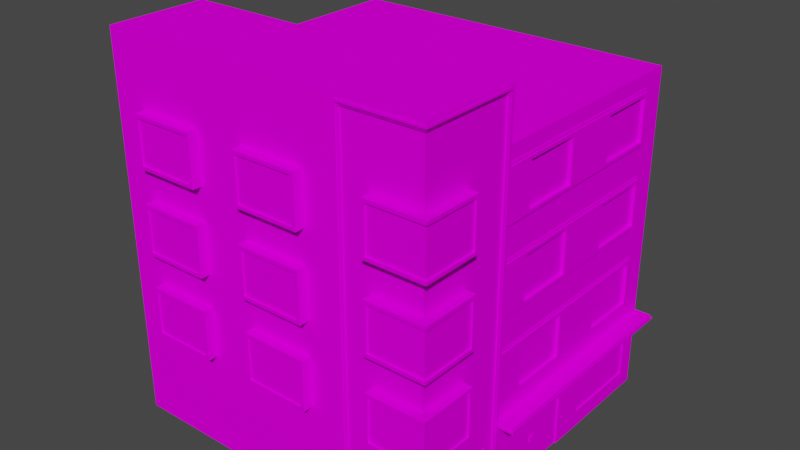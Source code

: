 # Source: house5_2.blend  (saved by Blender 2.92.15; exported with 4.5.12 LTS)
import bpy
from mathutils import Matrix  # noqa: F401  (used for matrix-valued properties, if any)

bpy.ops.wm.read_factory_settings(use_empty=True)
scene = bpy.context.scene
scene.name = 'Scene'

# ---- collections
col_collection = bpy.data.collections.new('Collection'); scene.collection.children.link(col_collection)

# ---- images (referenced by path relative to the original .blend; pixels are not part of the script)
import os
ASSET_DIR = os.environ.get("B2B_ASSET_DIR", "")  # directory of the original .blend (textures are referenced by path, not embedded)
HERE = os.path.dirname(os.path.abspath(__file__))  # packed textures are extracted next to this script under _unpacked/

def load_image(name, relpath, width, height, colorspace="sRGB"):
    """Load a texture the original file referenced (path relative to the .blend, or extracted next to this script)."""
    p = next((c for c in (os.path.join(HERE, relpath), os.path.join(ASSET_DIR, relpath)) if relpath and os.path.exists(c)), "")
    if p:
        img = bpy.data.images.load(p, check_existing=True)
        img.name = name
    else:  # same state as the original file: an image datablock whose file is absent (Cycles renders it pink)
        img = bpy.data.images.new(name, width, height)
        img.source = "FILE"
        img.filepath = "//" + (relpath or name)
    img.colorspace_settings.name = colorspace
    return img
img_miamiatlas_png_001 = load_image('MiamiAtlas.png.001', 'MiamiAtlas.png', 1024, 1024, 'sRGB')

# ---- materials (node trees are filled in below, after node groups)
mat_house5 = bpy.data.materials.new('house5')
mat_house5.alpha_threshold = 0.0
mat_house5.use_backface_culling = True
mat_house5.use_transparent_shadow = False
mat_house5.line_color = (0.0, 0.0, 0.0, 1.0)

# ---- material node trees
mat_house5.use_nodes = True; mat_house5.node_tree.nodes.clear()
_N = mat_house5.node_tree.nodes; _L = mat_house5.node_tree.links
n0 = _N.new('ShaderNodeOutputMaterial'); n0.name = 'Material Output'; n0.location = (300, 300)
n1 = _N.new('ShaderNodeBsdfPrincipled'); n1.name = 'Principled BSDF'; n1.location = (10, 300)
n1.distribution = 'GGX'
n1.subsurface_method = 'BURLEY'
n1.inputs[2].default_value = 0.4
n1.inputs[3].default_value = 1.45
n1.inputs[13].default_value = 0.0
n1.inputs[27].default_value = (0.0, 0.0, 0.0, 1.0)
n1.inputs[28].default_value = 1.0
n2 = _N.new('ShaderNodeTexImage'); n2.name = 'Image Texture'; n2.location = (-352, 177)
n2.image = img_miamiatlas_png_001
_L.new(n1.outputs[0], n0.inputs[0])
_L.new(n2.outputs[0], n1.inputs[0])
n0.is_active_output = True

# ---- world
world_world = bpy.data.worlds.new('World'); scene.world = world_world
world_world.use_nodes = True; world_world.node_tree.nodes.clear()
_N = world_world.node_tree.nodes; _L = world_world.node_tree.links
n0 = _N.new('ShaderNodeOutputWorld'); n0.name = 'World Output'; n0.location = (300, 300)
n1 = _N.new('ShaderNodeBackground'); n1.name = 'Background'; n1.location = (10, 300)
n1.inputs[0].default_value = (0.05088, 0.05088, 0.05088, 1.0)
_L.new(n1.outputs[0], n0.inputs[0])
n0.is_active_output = True
world_world.color = (0.05088, 0.05088, 0.05088)
world_world.use_sun_shadow = False
world_world.sun_shadow_jitter_overblur = 0.0

# ---- meshes
me_cube = bpy.data.meshes.new('Cube')
me_cube.from_pydata([(0.05, 3.15, 9.4), (-4.371e-08, 0.5, 9.8), (-1.748e-07, 2.0, 0.8), (-3.509e-15, 7.511e-08, 0.8), (10.0, 2.5, 10.3), (10.0, 2.225e-06, 10.3), (10.0, 2.5, 0.3), (10.0, 9.136e-07, 0.3), (-4.371e-07, 5.0, 0.3), (0.05, 4.35, 9.4), (10.0, 5.0, 10.3), (10.0, 1.307e-06, 3.3), (0.05, 3.15, 4.2), (10.0, 2.5, 3.3), (-1.879e-14, 3.374e-07, 2.8), (0.05, 4.35, 4.2), (10.0, 5.0, 3.3), (10.0, 2.5, 6.8), (-4.554e-14, 7.963e-07, 6.3), (10.0, 5.0, 6.8), (10.0, 1.766e-06, 6.8), (0.05, 3.15, 5.9), (0.05, 4.35, 5.9), (2.5, 1.569e-06, 10.3), (5.0, 1.788e-06, 10.3), (7.5, 2.006e-06, 10.3), (2.5, 2.5, 0.3), (5.0, 2.5, 0.3), (7.5, 2.5, 0.3), (7.5, 6.95e-07, 0.3), (5.0, 4.765e-07, 0.3), (2.5, 2.579e-07, 0.3), (7.5, 2.5, 10.3), (5.0, 2.5, 10.3), (2.5, 2.5, 10.3), (7.5, 5.0, 10.3), (-3.251e-07, 4.4, 0.3), (-2.114e-07, 3.1, 0.3), (-2.027e-07, 3.0, 1.8), (-3.338e-07, 4.5, 1.8), (-3.251e-07, 4.4, 1.7), (-2.114e-07, 3.1, 1.7), (5.0, 11.5, 3.3), (-1.005e-06, 11.5, 3.3), (2.5, 11.5, 3.3), (0.05, 3.15, 7.7), (-1.748e-07, 2.0, 2.8), (0.05, 4.35, 7.7), (-0.5, 2.5, 3.3), (-4.371e-07, 5.0, 10.3), (-1.748e-07, 2.0, 9.8), (-1.748e-07, 2.0, 6.3), (-4.371e-07, 5.0, 6.8), (-2.186e-07, 2.5, 0.3), (-2.293e-15, 3.934e-08, 0.3), (-1.748e-07, 2.0, 3.8), (-2.644e-14, 4.685e-07, 3.8), (-1.748e-07, 2.0, 7.3), (-2.186e-07, 2.5, 3.3), (-4.371e-08, 0.5, 7.3), (-2.522e-14, 4.327e-07, 3.3), (-7.872e-14, 1.351e-06, 10.3), (-5.197e-14, 8.917e-07, 6.8), (-0.05, 3.1, 5.95), (-0.05, 3.1, 4.15), (-0.05, 4.4, 5.95), (-0.05, 4.4, 4.15), (-0.05, 4.4, 9.45), (-0.05, 3.1, 9.45), (-0.05, 3.1, 7.65), (-0.05, 4.4, 7.65), (-0.05, 4.5, 5.95), (-0.05, 4.5, 4.15), (-0.05, 4.5, 9.55), (-0.05, 4.5, 7.65), (-0.05, 3.0, 5.95), (-0.05, 3.0, 4.15), (-0.05, 3.0, 9.55), (-0.05, 3.0, 7.65), (-0.05, 3.1, 3.3), (-0.05, 4.4, 3.3), (-0.05, 4.5, 3.3), (-0.05, 3.0, 3.3), (-2.114e-07, 3.1, 5.95), (-2.114e-07, 3.1, 4.15), (-3.251e-07, 4.4, 5.95), (-3.251e-07, 4.4, 4.15), (-3.251e-07, 4.4, 9.45), (-2.114e-07, 3.1, 9.45), (-2.114e-07, 3.1, 7.65), (-3.251e-07, 4.4, 7.65), (-3.338e-07, 4.5, 5.95), (-3.338e-07, 4.5, 4.15), (-3.338e-07, 4.5, 9.55), (-3.338e-07, 4.5, 7.65), (-2.027e-07, 3.0, 5.95), (-2.027e-07, 3.0, 4.15), (-2.027e-07, 3.0, 9.55), (-2.027e-07, 3.0, 7.65), (-3.338e-07, 4.5, 3.3), (-2.027e-07, 3.0, 3.3), (0.05, 1.95, 9.75), (0.05, 0.55, 9.75), (0.05, 0.55, 7.35), (0.05, 1.95, 7.35), (-3.338e-07, 4.5, 0.3), (-2.027e-07, 3.0, 0.3), (-0.3, 4.4, -5.77e-07), (-0.3, 3.1, -4.065e-07), (-0.3, 3.0, 1.8), (-0.3, 4.5, 1.8), (-0.3, 4.4, 1.7), (-0.3, 3.1, 1.7), (-0.3, 4.5, -5.901e-07), (-0.3, 3.0, -3.934e-07), (1.4, 4.4, 0.3), (1.4, 3.1, 0.3), (1.5, 4.5, 0.3), (1.5, 3.0, 0.3), (1.4, 4.4, -5.77e-07), (1.4, 3.1, -4.065e-07), (1.5, 4.5, -5.901e-07), (1.5, 3.0, -3.934e-07), (-0.25, 4.4, 0.05), (-0.25, 3.1, 0.05), (-0.25, 4.4, 1.7), (-0.25, 3.1, 1.7), (1.4, 4.4, 0.05), (1.4, 3.1, 0.05), (-0.5, 2.5, 10.3), (-0.5, 2.5, 6.8), (-0.05, 2.5, 3.3), (-0.05, 4.284e-07, 3.3), (-0.05, 2.5, 3.1), (-0.05, 4.021e-07, 3.1), (-3.775e-07, 5.0, 3.1), (-1.59e-07, 2.5, 3.1), (5.96e-08, 4.065e-07, 3.1), (-2.186e-07, 2.5, 6.8), (-2.186e-07, 2.5, 10.3), (2.5, 2.5, 0.25), (2.5, 2.513e-07, 0.25), (2.3, 2.5, 0.25), (2.3, 2.339e-07, 0.25), (2.3, 5.0, 0.25), (2.3, 2.5, 0.3), (2.3, 2.404e-07, 0.3), (2.3, 5.0, 0.3), (-0.5, 2.3, 3.3), (-0.5, 2.3, 10.3), (-0.5, 2.3, 6.8), (-2.011e-07, 2.3, 3.3), (-2.011e-07, 2.3, 10.3), (-2.011e-07, 2.3, 6.8), (7.095, 4.4, 0.3), (7.095, 3.1, 0.3), (6.995, 4.5, 0.3), (6.995, 3.0, 0.3), (7.095, 4.4, -5.77e-07), (7.095, 3.1, -4.065e-07), (6.995, 4.5, -5.901e-07), (6.995, 3.0, -3.934e-07), (8.9, 4.4, 0.3), (8.9, 3.1, 0.3), (9.0, 4.5, 0.3), (9.0, 3.0, 0.3), (8.9, 4.4, -5.77e-07), (8.9, 3.1, -4.065e-07), (9.0, 4.5, -5.901e-07), (9.0, 3.0, -3.934e-07), (7.095, 4.4, 0.05), (7.095, 3.1, 0.05), (8.9, 4.4, 0.05), (8.9, 3.1, 0.05), (3.595, 4.4, 0.3), (3.595, 3.1, 0.3), (3.495, 4.5, 0.3), (3.495, 3.0, 0.3), (3.595, 4.4, -5.77e-07), (3.595, 3.1, -4.065e-07), (3.495, 4.5, -5.901e-07), (3.495, 3.0, -3.934e-07), (5.4, 4.4, 0.3), (5.4, 3.1, 0.3), (5.5, 4.5, 0.3), (5.5, 3.0, 0.3), (5.4, 4.4, -5.77e-07), (5.4, 3.1, -4.065e-07), (5.5, 4.5, -5.901e-07), (5.5, 3.0, -3.934e-07), (3.595, 4.4, 0.05), (3.595, 3.1, 0.05), (5.4, 4.4, 0.05), (5.4, 3.1, 0.05), (7.5, 11.5, 3.3), (0.05, 8.007e-07, 6.3), (0.05, 4.729e-07, 3.8), (0.05, 2.0, 3.8), (0.05, 2.0, 6.3), (0.05, 3.417e-07, 2.8), (0.05, 2.0, 2.8), (0.05, 7.948e-08, 0.8), (0.05, 2.0, 0.8), (0.05, 2.106e-07, 1.8), (0.05, 2.0, 1.8), (0.05, 6.368e-07, 5.05), (0.05, 2.0, 5.05), (0.05, 2.0, 7.3), (0.05, 0.5, 7.3), (0.05, 2.0, 9.8), (0.05, 0.5, 9.8), (0.05, 3.1, 5.95), (0.05, 3.1, 4.15), (0.05, 4.4, 5.95), (0.05, 4.4, 4.15), (0.05, 4.4, 9.45), (0.05, 3.1, 9.45), (0.05, 3.1, 7.65), (0.05, 4.4, 7.65), (0.05, 1.95, 2.75), (0.05, 1.95, 1.9), (0.05, 0.05, 2.75), (0.05, 0.05, 1.9), (0.05, 1.95, 6.25), (0.05, 0.05, 6.25), (0.05, 0.05, 5.15), (0.05, 0.05, 3.85), (0.05, 1.95, 3.85), (0.05, 1.95, 5.15), (0.05, 0.05, 0.85), (0.05, 1.95, 0.85), (0.05, 1.95, 1.7), (0.05, 0.05, 1.7), (0.05, 1.95, 4.95), (0.05, 0.05, 4.95), (0.05, 5.65, 9.4), (10.0, 5.0, 0.3), (-6.557e-07, 7.5, 0.3), (0.05, 6.85, 9.4), (0.05, 5.65, 4.2), (0.05, 6.85, 4.2), (10.0, 7.5, 3.3), (10.0, 7.5, 6.8), (0.05, 5.65, 5.9), (0.05, 6.85, 5.9), (2.5, 5.0, 0.3), (5.0, 5.0, 0.3), (7.5, 5.0, 0.3), (5.0, 5.0, 10.3), (2.5, 5.0, 10.3), (7.5, 7.5, 10.3), (5.0, 11.5, 0.3), (2.5, 11.5, 0.3), (-5.436e-07, 6.9, 0.3), (-4.3e-07, 5.6, 0.3), (-4.212e-07, 5.5, 1.8), (-5.524e-07, 7.0, 1.8), (-5.436e-07, 6.9, 1.7), (-4.3e-07, 5.6, 1.7), (-1.005e-06, 11.5, 0.3), (10.0, 11.5, 3.3), (10.0, 11.5, 0.3), (0.05, 5.65, 7.7), (0.05, 6.85, 7.7), (-4.371e-07, 5.0, 3.3), (-0.05, 5.6, 5.95), (-0.05, 5.6, 4.15), (-0.05, 6.9, 5.95), (-0.05, 6.9, 4.15), (-0.05, 6.9, 9.45), (-0.05, 5.6, 9.45), (-0.05, 5.6, 7.65), (-0.05, 6.9, 7.65), (-0.05, 7.0, 5.95), (-0.05, 7.0, 4.15), (-0.05, 7.0, 9.55), (-0.05, 7.0, 7.65), (-0.05, 5.5, 5.95), (-0.05, 5.5, 4.15), (-0.05, 5.5, 9.55), (-0.05, 5.5, 7.65), (-0.05, 5.6, 3.3), (-0.05, 6.9, 3.3), (-0.05, 7.0, 3.3), (-0.05, 5.5, 3.3), (-4.3e-07, 5.6, 5.95), (-4.3e-07, 5.6, 4.15), (-5.436e-07, 6.9, 5.95), (-5.436e-07, 6.9, 4.15), (-5.436e-07, 6.9, 9.45), (-4.3e-07, 5.6, 9.45), (-4.3e-07, 5.6, 7.65), (-5.436e-07, 6.9, 7.65), (-5.524e-07, 7.0, 5.95), (-5.524e-07, 7.0, 4.15), (-5.524e-07, 7.0, 9.55), (-5.524e-07, 7.0, 7.65), (-4.212e-07, 5.5, 5.95), (-4.212e-07, 5.5, 4.15), (-4.212e-07, 5.5, 9.55), (-4.212e-07, 5.5, 7.65), (-5.524e-07, 7.0, 3.3), (-4.212e-07, 5.5, 3.3), (-5.524e-07, 7.0, 0.3), (-4.212e-07, 5.5, 0.3), (-0.3, 6.9, -9.048e-07), (-0.3, 5.6, -7.344e-07), (-0.3, 5.5, 1.8), (-0.3, 7.0, 1.8), (-0.3, 6.9, 1.7), (-0.3, 5.6, 1.7), (-0.3, 7.0, -9.179e-07), (-0.3, 5.5, -7.212e-07), (1.4, 6.9, 0.3), (1.4, 5.6, 0.3), (1.5, 7.0, 0.3), (1.5, 5.5, 0.3), (1.4, 6.9, -9.048e-07), (1.4, 5.6, -7.344e-07), (1.5, 7.0, -9.179e-07), (1.5, 5.5, -7.212e-07), (-0.25, 6.9, 0.05), (-0.25, 5.6, 0.05), (-0.25, 6.9, 1.7), (-0.25, 5.6, 1.7), (1.4, 6.9, 0.05), (1.4, 5.6, 0.05), (-0.05, 5.0, 3.3), (-0.05, 5.0, 3.1), (-5.961e-07, 7.5, 3.1), (2.5, 5.0, 0.25), (2.5, 7.5, 0.25), (2.3, 7.5, 0.3), (7.095, 6.9, 0.3), (7.095, 5.6, 0.3), (6.995, 7.0, 0.3), (6.995, 5.5, 0.3), (7.095, 6.9, -9.048e-07), (7.095, 5.6, -7.344e-07), (6.995, 7.0, -9.179e-07), (6.995, 5.5, -7.212e-07), (8.9, 6.9, 0.3), (8.9, 5.6, 0.3), (9.0, 7.0, 0.3), (9.0, 5.5, 0.3), (8.9, 6.9, -9.048e-07), (8.9, 5.6, -7.344e-07), (9.0, 7.0, -9.179e-07), (9.0, 5.5, -7.212e-07), (7.095, 6.9, 0.05), (7.095, 5.6, 0.05), (8.9, 6.9, 0.05), (8.9, 5.6, 0.05), (3.595, 6.9, 0.3), (3.595, 5.6, 0.3), (3.495, 7.0, 0.3), (3.495, 5.5, 0.3), (3.595, 6.9, -9.048e-07), (3.595, 5.6, -7.344e-07), (3.495, 7.0, -9.179e-07), (3.495, 5.5, -7.212e-07), (5.4, 6.9, 0.3), (5.4, 5.6, 0.3), (5.5, 7.0, 0.3), (5.5, 5.5, 0.3), (5.4, 6.9, -9.048e-07), (5.4, 5.6, -7.344e-07), (5.5, 7.0, -9.179e-07), (5.5, 5.5, -7.212e-07), (3.595, 6.9, 0.05), (3.595, 5.6, 0.05), (5.4, 6.9, 0.05), (5.4, 5.6, 0.05), (7.5, 11.5, 0.3), (0.05, 5.6, 5.95), (0.05, 5.6, 4.15), (0.05, 6.9, 5.95), (0.05, 6.9, 4.15), (0.05, 6.9, 9.45), (0.05, 5.6, 9.45), (0.05, 5.6, 7.65), (0.05, 6.9, 7.65), (0.05, 8.15, 9.4), (10.0, 7.5, 10.3), (10.0, 7.5, 0.3), (-8.742e-07, 10.0, 0.3), (10.0, 10.0, 0.3), (0.05, 9.35, 9.4), (10.0, 10.0, 10.3), (0.05, 8.15, 4.2), (0.05, 9.35, 4.2), (10.0, 10.0, 3.3), (10.0, 10.0, 6.8), (0.05, 8.15, 5.9), (0.05, 9.35, 5.9), (2.5, 7.5, 0.3), (5.0, 7.5, 0.3), (7.5, 7.5, 0.3), (5.0, 7.5, 10.3), (2.5, 7.5, 10.3), (2.5, 10.0, 0.3), (5.0, 10.0, 0.3), (7.5, 10.0, 0.3), (7.5, 10.0, 10.3), (5.0, 10.0, 10.3), (7.5, 10.0, 3.3), (2.5, 10.0, 3.3), (-7.622e-07, 9.4, 0.3), (-6.485e-07, 8.1, 0.3), (-6.398e-07, 8.0, 1.8), (-7.709e-07, 9.5, 1.8), (-7.622e-07, 9.4, 1.7), (-6.485e-07, 8.1, 1.7), (7.5, 10.0, 6.8), (5.0, 10.0, 6.8), (2.5, 10.0, 6.8), (0.05, 8.15, 7.7), (0.05, 9.35, 7.7), (-8.742e-07, 10.0, 10.3), (-8.742e-07, 10.0, 6.8), (-6.557e-07, 7.5, 3.3), (-0.05, 8.1, 5.95), (-0.05, 8.1, 4.15), (-0.05, 9.4, 5.95), (-0.05, 9.4, 4.15), (-0.05, 9.4, 9.45), (-0.05, 8.1, 9.45), (-0.05, 8.1, 7.65), (-0.05, 9.4, 7.65), (-0.05, 9.5, 5.95), (-0.05, 9.5, 4.15), (-0.05, 9.5, 9.55), (-0.05, 9.5, 7.65), (-0.05, 8.0, 5.95), (-0.05, 8.0, 4.15), (-0.05, 8.0, 9.55), (-0.05, 8.0, 7.65), (-0.05, 8.1, 3.3), (-0.05, 9.4, 3.3), (-0.05, 9.5, 3.3), (-0.05, 8.0, 3.3), (-6.485e-07, 8.1, 5.95), (-6.485e-07, 8.1, 4.15), (-7.622e-07, 9.4, 5.95), (-7.622e-07, 9.4, 4.15), (-7.622e-07, 9.4, 9.45), (-6.485e-07, 8.1, 9.45), (-6.485e-07, 8.1, 7.65), (-7.622e-07, 9.4, 7.65), (-7.709e-07, 9.5, 5.95), (-7.709e-07, 9.5, 4.15), (-7.709e-07, 9.5, 9.55), (-7.709e-07, 9.5, 7.65), (-6.398e-07, 8.0, 5.95), (-6.398e-07, 8.0, 4.15), (-6.398e-07, 8.0, 9.55), (-6.398e-07, 8.0, 7.65), (-7.709e-07, 9.5, 3.3), (-6.398e-07, 8.0, 3.3), (-7.709e-07, 9.5, 0.3), (-6.398e-07, 8.0, 0.3), (-0.3, 9.4, -1.233e-06), (-0.3, 8.1, -1.062e-06), (-0.3, 8.0, 1.8), (-0.3, 9.5, 1.8), (-0.3, 9.4, 1.7), (-0.3, 8.1, 1.7), (-0.3, 9.5, -1.246e-06), (-0.3, 8.0, -1.049e-06), (1.4, 9.4, 0.3), (1.4, 8.1, 0.3), (1.5, 9.5, 0.3), (1.5, 8.0, 0.3), (1.4, 9.4, -1.233e-06), (1.4, 8.1, -1.062e-06), (1.5, 9.5, -1.246e-06), (1.5, 8.0, -1.049e-06), (-0.25, 9.4, 0.05), (-0.25, 8.1, 0.05), (-0.25, 9.4, 1.7), (-0.25, 8.1, 1.7), (1.4, 9.4, 0.05), (1.4, 8.1, 0.05), (-8.742e-07, 10.0, 3.3), (-0.05, 10.0, 3.3), (-0.05, 7.5, 3.3), (-0.05, 10.0, 3.1), (-0.05, 7.5, 3.1), (-8.146e-07, 10.0, 3.1), (-6.557e-07, 7.5, 6.8), (-6.557e-07, 7.5, 10.3), (2.5, 10.0, 0.25), (2.3, 7.5, 0.25), (2.3, 10.0, 0.25), (2.3, 10.0, 0.3), (7.095, 9.4, 0.3), (7.095, 8.1, 0.3), (6.995, 9.5, 0.3), (6.995, 8.0, 0.3), (7.095, 9.4, -1.233e-06), (7.095, 8.1, -1.062e-06), (6.995, 9.5, -1.246e-06), (6.995, 8.0, -1.049e-06), (8.9, 9.4, 0.3), (8.9, 8.1, 0.3), (9.0, 9.5, 0.3), (9.0, 8.0, 0.3), (8.9, 9.4, -1.233e-06), (8.9, 8.1, -1.062e-06), (9.0, 9.5, -1.246e-06), (9.0, 8.0, -1.049e-06), (7.095, 9.4, 0.05), (7.095, 8.1, 0.05), (8.9, 9.4, 0.05), (8.9, 8.1, 0.05), (3.595, 9.4, 0.3), (3.595, 8.1, 0.3), (3.495, 9.5, 0.3), (3.495, 8.0, 0.3), (3.595, 9.4, -1.233e-06), (3.595, 8.1, -1.062e-06), (3.495, 9.5, -1.246e-06), (3.495, 8.0, -1.049e-06), (5.4, 9.4, 0.3), (5.4, 8.1, 0.3), (5.5, 9.5, 0.3), (5.5, 8.0, 0.3), (5.4, 9.4, -1.233e-06), (5.4, 8.1, -1.062e-06), (5.5, 9.5, -1.246e-06), (5.5, 8.0, -1.049e-06), (3.595, 9.4, 0.05), (3.595, 8.1, 0.05), (5.4, 9.4, 0.05), (5.4, 8.1, 0.05), (2.5, 10.0, 10.3), (5.0, 10.0, 3.3), (0.05, 8.1, 5.95), (0.05, 8.1, 4.15), (0.05, 9.4, 5.95), (0.05, 9.4, 4.15), (0.05, 9.4, 9.45), (0.05, 8.1, 9.45), (0.05, 8.1, 7.65), (0.05, 9.4, 7.65), (-0.05, 11.5, 3.3), (-0.05, 11.5, 0.25), (2.5, 11.5, 0.25), (-0.05, 11.3, 3.1), (-0.05, 11.3, 0.25), (2.3, 11.3, 0.25), (-9.283e-07, 11.3, 3.1), (-9.283e-07, 11.3, 0.3), (2.3, 11.3, 0.3), (-9.879e-07, 11.3, 0.3), (0.05, 0.8, 4.96), (0.05, 1.0, 4.96), (0.05, 0.8, 5.04), (0.05, 1.0, 5.04), (0.02, 0.8, 4.96), (0.02, 1.0, 4.96), (0.02, 0.8, 5.04), (0.02, 1.0, 5.04), (0.04, 0.8, 5.06), (0.04, 1.0, 5.06), (0.04, 0.8, 5.14), (0.04, 1.0, 5.14), (0.01, 0.8, 5.06), (0.01, 1.0, 5.06), (0.01, 0.8, 5.14), (0.01, 1.0, 5.14), (0.05, 0.8, 1.71), (0.05, 1.0, 1.71), (0.05, 0.8, 1.79), (0.05, 1.0, 1.79), (0.02, 0.8, 1.71), (0.02, 1.0, 1.71), (0.02, 0.8, 1.79), (0.02, 1.0, 1.79), (0.04, 0.8, 1.81), (0.04, 1.0, 1.81), (0.04, 0.8, 1.89), (0.04, 1.0, 1.89), (0.01, 0.8, 1.81), (0.01, 1.0, 1.81), (0.01, 0.8, 1.89), (0.01, 1.0, 1.89), (-0.55, 2.43, 3.25), (-2.086e-07, 2.43, 3.25), (-0.55, 2.43, 10.35), (-0.55, 2.43, 6.8), (-2.086e-07, 2.43, 10.35), (-0.55, 2.37, 3.25), (-0.55, 2.37, 10.35), (-0.55, 2.37, 6.8), (-2.086e-07, 2.37, 3.25), (-2.086e-07, 2.37, 10.35), (-0.1, 2.5, 3.23), (-0.1, 4.768e-07, 3.23), (-0.1, 2.5, 3.17), (-0.1, 4.768e-07, 3.17), (2.43, 2.5, 0.2), (2.43, 4.768e-07, 0.2), (2.37, 2.5, 0.2), (2.37, 0.0, 0.2), (2.37, 5.0, 0.2), (-0.1, 5.0, 3.23), (-0.1, 5.0, 3.17), (2.43, 5.0, 0.2), (2.43, 7.5, 0.2), (-0.1, 10.0, 3.23), (-0.1, 7.5, 3.23), (-0.1, 10.0, 3.17), (-0.1, 7.5, 3.17), (2.43, 10.0, 0.2), (2.37, 7.5, 0.2), (2.37, 10.0, 0.2), (-0.1, 11.43, 3.23), (-0.1, 11.43, 0.2), (2.43, 11.43, 0.2), (-0.1, 11.37, 3.17), (-0.1, 11.37, 0.2), (2.37, 11.37, 0.2), (-0.025, 4.53, 5.95), (-0.025, 4.53, 4.15), (-0.025, 4.53, 9.55), (-0.025, 4.53, 7.65), (-0.025, 4.53, 3.3), (-0.025, 4.58, 5.95), (-0.025, 4.58, 4.15), (-0.025, 4.58, 9.55), (-0.025, 4.58, 7.65), (-0.025, 4.58, 3.3), (-0.025, 7.03, 5.95), (-0.025, 7.03, 4.15), (-0.025, 7.03, 9.55), (-0.025, 7.03, 7.65), (-0.025, 7.03, 3.3), (-0.025, 7.08, 5.95), (-0.025, 7.08, 4.15), (-0.025, 7.08, 9.55), (-0.025, 7.08, 7.65), (-0.025, 7.08, 3.3), (-0.025, 9.53, 5.95), (-0.025, 9.53, 4.15), (-0.025, 9.53, 9.55), (-0.025, 9.53, 7.65), (-0.025, 9.53, 3.3), (-0.025, 9.58, 5.95), (-0.025, 9.58, 4.15), (-0.025, 9.58, 9.55), (-0.025, 9.58, 7.65), (-0.025, 9.58, 3.3), (-0.02, 4.53, 1.8), (-0.02, 4.53, 0.28), (1.5, 4.53, 0.28), (-0.02, 7.03, 1.8), (-0.02, 7.03, 0.28), (1.5, 7.03, 0.28), (-0.02, 9.53, 1.8), (-0.02, 9.53, 0.28), (1.5, 9.53, 0.28), (-0.02, 4.58, 1.8), (-0.02, 4.58, 0.28), (1.5, 4.58, 0.28), (-0.02, 7.08, 1.8), (-0.02, 7.08, 0.28), (1.5, 7.08, 0.28), (-0.02, 9.58, 1.8), (-0.02, 9.58, 0.28), (1.5, 9.58, 0.28)], [], [(32, 4, 10, 35), (29, 28, 6, 7), (20, 17, 4, 5), (2, 3, 201, 202), (23, 34, 139, 61), (26, 53, 8, 245), (13, 6, 236, 16), (45, 0, 9, 47), (53, 58, 264, 8), (17, 13, 16, 19), (59, 1, 210, 208), (7, 6, 13, 11), (4, 17, 19, 10), (12, 21, 22, 15), (11, 13, 17, 20), (6, 28, 247, 236), (28, 27, 246, 247), (27, 26, 245, 246), (5, 4, 32, 25), (25, 32, 33, 24), (24, 33, 34, 23), (54, 53, 26, 31), (31, 26, 27, 30), (30, 27, 28, 29), (139, 34, 249, 49), (34, 33, 248, 249), (33, 32, 35, 248), (83, 84, 58, 138), (86, 85, 52, 264), (84, 86, 264, 58), (138, 89, 83), (87, 88, 139, 49), (88, 89, 138, 139), (90, 87, 49, 52), (90, 52, 85), (3, 2, 53, 54), (2, 46, 58, 53), (46, 14, 60, 58), (55, 51, 138, 58), (56, 55, 58, 60), (51, 18, 62, 138), (50, 1, 61, 139), (1, 59, 62, 61), (57, 50, 139, 138), (59, 57, 138, 62), (211, 212, 84, 83), (214, 213, 85, 86), (212, 214, 86, 84), (213, 211, 83, 85), (215, 216, 88, 87), (216, 217, 89, 88), (218, 215, 87, 90), (217, 218, 90, 89), (70, 67, 73, 74), (66, 65, 71, 72), (69, 78, 77, 68), (64, 76, 75, 63), (74, 71, 65, 70), (78, 69, 63, 75), (73, 67, 68, 77), (65, 63, 69, 70), (64, 79, 82, 76), (66, 72, 81, 80), (86, 66, 64, 84), (70, 69, 89, 90), (63, 64, 84, 83), (81, 72, 92, 99), (63, 65, 85, 83), (65, 66, 86, 85), (71, 74, 94, 91), (68, 69, 89, 88), (76, 96, 95, 75), (67, 70, 90, 87), (75, 95, 98, 78), (78, 98, 97, 77), (72, 71, 91, 92), (64, 66, 80, 79), (74, 73, 93, 94), (68, 67, 87, 88), (82, 100, 96, 76), (73, 77, 97, 93), (224, 223, 228, 225), (221, 219, 220, 222), (102, 101, 104, 103), (18, 51, 198, 195), (50, 57, 207, 209), (46, 2, 202, 200), (51, 55, 197, 198), (57, 59, 208, 207), (55, 56, 196, 197), (1, 50, 209, 210), (14, 46, 200, 199), (37, 108, 112, 41), (39, 105, 113, 110), (38, 109, 114, 106), (36, 40, 111, 107), (113, 107, 111, 110), (114, 109, 112, 108), (111, 112, 109, 110), (39, 110, 109, 38), (112, 111, 40, 41), (118, 106, 114, 122), (116, 120, 108, 37), (117, 121, 113, 105), (115, 36, 107, 119), (113, 121, 119, 107), (114, 108, 120, 122), (116, 115, 119, 120), (118, 122, 121, 117), (122, 120, 119, 121), (123, 127, 128, 124), (126, 125, 123, 124), (60, 58, 131, 132), (264, 327, 131, 58), (132, 131, 133, 134), (327, 328, 133, 131), (134, 133, 136, 137), (328, 135, 136, 133), (31, 141, 140, 26), (245, 26, 140, 330), (141, 143, 142, 140), (330, 140, 142, 144), (143, 146, 145, 142), (144, 142, 145, 147), (58, 48, 130, 138), (138, 130, 129, 139), (130, 150, 149, 129), (48, 148, 150, 130), (150, 153, 152, 149), (148, 151, 153, 150), (48, 58, 151, 148), (139, 129, 149, 152), (165, 157, 161, 169), (163, 167, 159, 155), (164, 168, 160, 156), (162, 154, 158, 166), (160, 168, 166, 158), (161, 159, 167, 169), (163, 162, 166, 167), (165, 169, 168, 164), (169, 167, 166, 168), (170, 172, 173, 171), (160, 161, 157, 156), (155, 154, 158, 159), (158, 159, 161, 160), (185, 177, 181, 189), (183, 187, 179, 175), (184, 188, 180, 176), (182, 174, 178, 186), (180, 188, 186, 178), (181, 179, 187, 189), (183, 182, 186, 187), (185, 189, 188, 184), (189, 187, 186, 188), (190, 192, 193, 191), (180, 181, 177, 176), (175, 174, 178, 179), (178, 179, 181, 180), (232, 231, 230, 229), (234, 233, 227, 226), (103, 104, 207, 208), (104, 101, 209, 207), (102, 103, 208, 210), (21, 12, 212, 211), (15, 22, 213, 214), (12, 15, 214, 212), (22, 21, 211, 213), (9, 0, 216, 215), (0, 45, 217, 216), (47, 9, 215, 218), (45, 47, 218, 217), (101, 102, 210, 209), (220, 219, 200, 204), (221, 222, 203, 199), (223, 224, 195, 198), (234, 226, 196, 205), (226, 227, 197, 196), (227, 233, 206, 197), (219, 221, 199, 200), (232, 229, 201, 203), (230, 231, 204, 202), (229, 230, 202, 201), (224, 225, 205, 195), (228, 223, 198, 206), (232, 203, 204, 231), (204, 203, 222, 220), (205, 206, 233, 234), (228, 206, 205, 225), (35, 10, 383, 250), (245, 8, 237, 395), (16, 236, 384, 241), (262, 235, 238, 263), (8, 264, 420, 237), (19, 16, 241, 242), (400, 385, 259, 252), (10, 19, 242, 383), (239, 243, 244, 240), (385, 483, 43, 259), (406, 536, 42, 44), (483, 406, 44, 43), (402, 401, 251, 373), (236, 247, 397, 384), (247, 246, 396, 397), (246, 245, 395, 396), (536, 405, 194, 42), (44, 42, 251, 252), (49, 249, 399, 490), (249, 248, 398, 399), (248, 35, 250, 398), (285, 286, 264, 52), (288, 287, 489, 420), (286, 288, 420, 264), (52, 291, 285), (289, 290, 49, 490), (290, 291, 52, 49), (292, 289, 490, 489), (292, 489, 287), (374, 375, 286, 285), (377, 376, 287, 288), (375, 377, 288, 286), (376, 374, 285, 287), (378, 379, 290, 289), (379, 380, 291, 290), (381, 378, 289, 292), (380, 381, 292, 291), (272, 269, 275, 276), (268, 267, 273, 274), (271, 280, 279, 270), (266, 278, 277, 265), (276, 273, 267, 272), (280, 271, 265, 277), (275, 269, 270, 279), (267, 265, 271, 272), (266, 281, 284, 278), (268, 274, 283, 282), (288, 268, 266, 286), (272, 271, 291, 292), (265, 266, 286, 285), (283, 274, 294, 301), (265, 267, 287, 285), (267, 268, 288, 287), (273, 276, 296, 293), (270, 271, 291, 290), (278, 298, 297, 277), (269, 272, 292, 289), (277, 297, 300, 280), (280, 300, 299, 279), (274, 273, 293, 294), (266, 268, 282, 281), (276, 275, 295, 296), (270, 269, 289, 290), (284, 302, 298, 278), (275, 279, 299, 295), (254, 306, 310, 258), (256, 303, 311, 308), (255, 307, 312, 304), (253, 257, 309, 305), (311, 305, 309, 308), (312, 307, 310, 306), (309, 310, 307, 308), (256, 308, 307, 255), (310, 309, 257, 258), (316, 304, 312, 320), (314, 318, 306, 254), (315, 319, 311, 303), (313, 253, 305, 317), (311, 319, 317, 305), (312, 306, 318, 320), (314, 313, 317, 318), (316, 320, 319, 315), (320, 318, 317, 319), (321, 325, 326, 322), (324, 323, 321, 322), (420, 485, 327, 264), (485, 487, 328, 327), (487, 329, 135, 328), (395, 245, 330, 331), (331, 330, 144, 492), (492, 144, 147, 332), (344, 336, 340, 348), (342, 346, 338, 334), (343, 347, 339, 335), (341, 333, 337, 345), (339, 347, 345, 337), (340, 338, 346, 348), (342, 341, 345, 346), (344, 348, 347, 343), (348, 346, 345, 347), (349, 351, 352, 350), (339, 340, 336, 335), (334, 338, 337, 333), (337, 338, 340, 339), (364, 356, 360, 368), (362, 366, 358, 354), (363, 367, 359, 355), (361, 353, 357, 365), (359, 367, 365, 357), (360, 358, 366, 368), (362, 361, 365, 366), (364, 368, 367, 363), (368, 366, 365, 367), (369, 371, 372, 370), (359, 360, 356, 355), (354, 358, 357, 353), (357, 358, 360, 359), (42, 194, 373, 251), (43, 44, 252, 259), (194, 260, 261, 373), (243, 239, 375, 374), (240, 244, 376, 377), (239, 240, 377, 375), (244, 243, 374, 376), (238, 235, 379, 378), (235, 262, 380, 379), (263, 238, 378, 381), (262, 263, 381, 380), (250, 383, 388, 403), (405, 391, 260, 194), (395, 237, 385, 400), (241, 384, 386, 391), (416, 382, 387, 417), (237, 420, 483, 385), (242, 241, 391, 392), (413, 392, 391, 405), (403, 388, 392, 413), (383, 242, 392, 388), (389, 393, 394, 390), (418, 535, 415, 419), (404, 403, 413, 414), (419, 415, 406, 483), (414, 413, 405, 536), (384, 397, 402, 386), (397, 396, 401, 402), (396, 395, 400, 401), (386, 402, 373, 261), (401, 400, 252, 251), (490, 399, 535, 418), (399, 398, 404, 535), (398, 250, 403, 404), (441, 442, 420, 489), (444, 443, 419, 483), (442, 444, 483, 420), (489, 447, 441), (445, 446, 490, 418), (446, 447, 489, 490), (448, 445, 418, 419), (448, 419, 443), (537, 538, 442, 441), (540, 539, 443, 444), (538, 540, 444, 442), (539, 537, 441, 443), (541, 542, 446, 445), (542, 543, 447, 446), (544, 541, 445, 448), (543, 544, 448, 447), (428, 425, 431, 432), (424, 423, 429, 430), (427, 436, 435, 426), (422, 434, 433, 421), (432, 429, 423, 428), (436, 427, 421, 433), (431, 425, 426, 435), (423, 421, 427, 428), (422, 437, 440, 434), (424, 430, 439, 438), (444, 424, 422, 442), (428, 427, 447, 448), (421, 441, 442, 422), (439, 430, 450, 457), (421, 423, 443, 441), (423, 424, 444, 443), (429, 432, 452, 449), (426, 446, 447, 427), (434, 454, 453, 433), (425, 428, 448, 445), (433, 453, 456, 436), (436, 456, 455, 435), (430, 429, 449, 450), (422, 424, 438, 437), (432, 431, 451, 452), (426, 425, 445, 446), (440, 458, 454, 434), (431, 435, 455, 451), (408, 462, 466, 412), (410, 459, 467, 464), (409, 463, 468, 460), (407, 411, 465, 461), (467, 461, 465, 464), (468, 463, 466, 462), (465, 466, 463, 464), (410, 464, 463, 409), (466, 465, 411, 412), (472, 460, 468, 476), (470, 474, 462, 408), (471, 475, 467, 459), (469, 407, 461, 473), (467, 475, 473, 461), (468, 462, 474, 476), (470, 469, 473, 474), (472, 476, 475, 471), (476, 474, 473, 475), (477, 481, 482, 478), (480, 479, 477, 478), (483, 420, 485, 484), (484, 486, 487, 485), (486, 488, 329, 487), (400, 395, 331, 491), (491, 331, 492, 493), (493, 492, 332, 494), (506, 498, 502, 510), (504, 508, 500, 496), (505, 509, 501, 497), (503, 495, 499, 507), (501, 509, 507, 499), (502, 500, 508, 510), (504, 503, 507, 508), (506, 510, 509, 505), (510, 508, 507, 509), (511, 513, 514, 512), (501, 502, 498, 497), (496, 500, 499, 495), (499, 500, 502, 501), (526, 518, 522, 530), (524, 528, 520, 516), (525, 529, 521, 517), (523, 515, 519, 527), (521, 529, 527, 519), (522, 520, 528, 530), (524, 523, 527, 528), (526, 530, 529, 525), (530, 528, 527, 529), (531, 533, 534, 532), (521, 522, 518, 517), (516, 520, 519, 515), (519, 520, 522, 521), (535, 404, 414, 415), (415, 414, 536, 406), (391, 386, 261, 260), (393, 389, 538, 537), (390, 394, 539, 540), (389, 390, 540, 538), (394, 393, 537, 539), (387, 382, 542, 541), (382, 416, 543, 542), (417, 387, 541, 544), (416, 417, 544, 543), (43, 259, 546, 545), (259, 252, 547, 546), (546, 547, 550, 549), (545, 546, 549, 548), (548, 549, 552, 551), (549, 550, 553, 554), (252, 400, 491, 547), (493, 550, 547, 491), (494, 553, 550, 493), (486, 548, 551, 488), (483, 43, 545, 484), (484, 545, 548, 486), (557, 558, 562, 561), (561, 562, 560, 559), (559, 560, 556, 555), (557, 561, 559, 555), (562, 558, 556, 560), (565, 566, 570, 569), (569, 570, 568, 567), (567, 568, 564, 563), (565, 569, 567, 563), (570, 566, 564, 568), (573, 574, 578, 577), (577, 578, 576, 575), (575, 576, 572, 571), (573, 577, 575, 571), (578, 574, 572, 576), (581, 582, 586, 585), (585, 586, 584, 583), (583, 584, 580, 579), (581, 585, 583, 579), (586, 582, 580, 584), (590, 594, 593, 589), (587, 592, 594, 590), (587, 588, 595, 592), (591, 589, 593, 596), (598, 597, 599, 600), (606, 607, 599, 597), (602, 604, 603, 601), (608, 601, 603, 605), (611, 613, 607, 606), (609, 608, 605, 615), (610, 612, 613, 611), (614, 609, 615, 616), (618, 619, 622, 621), (617, 618, 621, 620), (616, 622, 619, 614), (610, 617, 620, 612), (627, 624, 629, 632), (623, 626, 631, 628), (624, 623, 628, 629), (626, 625, 630, 631), (637, 634, 639, 642), (633, 636, 641, 638), (634, 633, 638, 639), (636, 635, 640, 641), (647, 644, 649, 652), (643, 646, 651, 648), (644, 643, 648, 649), (646, 645, 650, 651), (655, 654, 663, 664), (659, 668, 669, 660), (656, 665, 666, 657), (653, 662, 663, 654), (661, 660, 669, 670), (658, 657, 666, 667)])
_uv = me_cube.uv_layers.new(name='UVMap')
_uv.uv.foreach_set('vector', [0.105, 0.8962, 0.105, 0.9785, 0.02268, 0.9785, 0.02268, 0.8962, 0.105, 0.8962, 0.105, 0.9785, 0.02268, 0.9785, 0.02268, 0.8962, 0.08149, 0.9785, 0.02268, 0.9785, 0.02268, 0.8962, 0.08149, 0.8962, 0.3937, 0.6021, 0.3937, 0.5135, 0.3959, 0.5135, 0.3959, 0.6021, 0.105, 0.8962, 0.105, 0.9785, 0.02268, 0.9785, 0.02268, 0.8962, 0.3934, 0.512, 0.4831, 0.512, 0.4831, 0.6017, 0.3934, 0.6017, 0.02268, 0.8962, 0.105, 0.8962, 0.105, 0.9648, 0.02268, 0.9648, 1.77e-05, 0.25, 1.776e-05, 1.878e-05, 0.25, 1.875e-05, 0.25, 0.25, 0.4831, 0.5868, 0.3934, 0.5868, 0.3934, 0.512, 0.4831, 0.512, 0.02268, 0.8962, 0.105, 0.8962, 0.105, 0.955, 0.02268, 0.955, 0.4823, 0.5153, 0.3937, 0.5153, 0.3937, 0.5135, 0.4823, 0.5135, 0.02268, 0.9648, 0.02268, 0.8962, 0.105, 0.8962, 0.105, 0.9648, 0.02268, 0.8962, 0.105, 0.8962, 0.105, 0.955, 0.02268, 0.955, 0.25, 0.25, 0.25, 1.809e-05, 0.5, 1.806e-05, 0.5, 0.25, 0.08149, 0.9785, 0.02268, 0.9785, 0.02268, 0.8962, 0.08149, 0.8962, 0.02268, 0.8962, 0.105, 0.8962, 0.105, 0.9785, 0.02268, 0.9785, 0.02268, 0.8962, 0.105, 0.8962, 0.105, 0.9785, 0.02268, 0.9785, 0.105, 0.8962, 0.105, 0.9785, 0.02268, 0.9785, 0.02268, 0.8962, 0.105, 0.8962, 0.105, 0.9785, 0.02268, 0.9785, 0.02268, 0.8962, 0.105, 0.8962, 0.105, 0.9785, 0.02268, 0.9785, 0.02268, 0.8962, 0.105, 0.8962, 0.105, 0.9785, 0.02268, 0.9785, 0.02268, 0.8962, 0.4831, 0.512, 0.4831, 0.6017, 0.3934, 0.6017, 0.3934, 0.512, 0.105, 0.8962, 0.105, 0.9785, 0.02268, 0.9785, 0.02268, 0.8962, 0.02268, 0.8962, 0.105, 0.8962, 0.105, 0.9785, 0.02268, 0.9785, 0.02268, 0.8962, 0.105, 0.8962, 0.105, 0.9785, 0.02268, 0.9785, 0.02268, 0.8962, 0.105, 0.8962, 0.105, 0.9785, 0.02268, 0.9785, 0.02268, 0.8962, 0.105, 0.8962, 0.105, 0.9785, 0.02268, 0.9785, 0.0368, 0.9162, 0.0368, 0.9585, 0.02268, 0.9785, 0.02268, 0.8962, 0.06738, 0.9585, 0.06738, 0.9162, 0.08149, 0.8962, 0.08149, 0.9785, 0.0368, 0.9585, 0.06738, 0.9585, 0.08149, 0.9785, 0.02268, 0.9785, 0.03722, 0.9373, 0.05175, 0.9167, 0.05175, 0.9579, 0.08502, 0.9409, 0.08502, 0.9103, 0.105, 0.8962, 0.105, 0.955, 0.08502, 0.9103, 0.04268, 0.9103, 0.02268, 0.8962, 0.105, 0.8962, 0.04268, 0.9409, 0.08502, 0.9409, 0.105, 0.955, 0.02268, 0.955, 0.06629, 0.9579, 0.05176, 0.9373, 0.06629, 0.9167, 0.3934, 0.5868, 0.4532, 0.5868, 0.4682, 0.6017, 0.3934, 0.6017, 0.4532, 0.5868, 0.4532, 0.5269, 0.4682, 0.512, 0.4682, 0.6017, 0.4532, 0.5269, 0.3934, 0.5269, 0.3934, 0.512, 0.4682, 0.512, 0.4491, 0.5889, 0.4491, 0.5248, 0.4619, 0.512, 0.4619, 0.6017, 0.3978, 0.5889, 0.4491, 0.5889, 0.4619, 0.6017, 0.3978, 0.6017, 0.4491, 0.5248, 0.3978, 0.5248, 0.3978, 0.512, 0.4619, 0.512, 0.4106, 0.5889, 0.4491, 0.5889, 0.4619, 0.6017, 0.3978, 0.6017, 0.4491, 0.5889, 0.4491, 0.5248, 0.4619, 0.512, 0.4619, 0.6017, 0.4106, 0.5248, 0.4106, 0.5889, 0.3978, 0.6017, 0.3978, 0.512, 0.4491, 0.5248, 0.4106, 0.5248, 0.3978, 0.512, 0.4619, 0.512, 0.3937, 0.6021, 0.3937, 0.5135, 0.3962, 0.5135, 0.3962, 0.6021, 0.4823, 0.516, 0.3937, 0.516, 0.3937, 0.5135, 0.4823, 0.5135, 0.3937, 0.6021, 0.3937, 0.5135, 0.3971, 0.5135, 0.3971, 0.6021, 0.3971, 0.5135, 0.3971, 0.6021, 0.3937, 0.6021, 0.3937, 0.5135, 0.3971, 0.5135, 0.3971, 0.6021, 0.3937, 0.6021, 0.3937, 0.5135, 0.3937, 0.5135, 0.4823, 0.5135, 0.4823, 0.516, 0.3937, 0.516, 0.3937, 0.5135, 0.4823, 0.5135, 0.4823, 0.516, 0.3937, 0.516, 0.3937, 0.6021, 0.3937, 0.5135, 0.3971, 0.5135, 0.3971, 0.6021, 0.4465, 0.2713, 0.4465, 0.3115, 0.4443, 0.3137, 0.4443, 0.2713, 0.4456, 0.2691, 0.4456, 0.3314, 0.4421, 0.3314, 0.4421, 0.2691, 0.4453, 0.2691, 0.442, 0.2691, 0.442, 0.3314, 0.4453, 0.3281, 0.4456, 0.2691, 0.4421, 0.2691, 0.4421, 0.3314, 0.4456, 0.3314, 0.4476, 0.2713, 0.4476, 0.3137, 0.4451, 0.3137, 0.4451, 0.2713, 0.4441, 0.2691, 0.4404, 0.2691, 0.4404, 0.3314, 0.4441, 0.3314, 0.4434, 0.2713, 0.4462, 0.2741, 0.4462, 0.3109, 0.4434, 0.3137, 0.4673, 0.6028, 0.3978, 0.6028, 0.3978, 0.5119, 0.4673, 0.5119, 0.4476, 0.3137, 0.4476, 0.2713, 0.4426, 0.2713, 0.4426, 0.3137, 0.4401, 0.2713, 0.4451, 0.2713, 0.4451, 0.3137, 0.4401, 0.3137, 0.3985, 0.5102, 0.3949, 0.5102, 0.3949, 0.6035, 0.3985, 0.6035, 0.3937, 0.5135, 0.4823, 0.5135, 0.4823, 0.5169, 0.3937, 0.5169, 0.4456, 0.3314, 0.4456, 0.2691, 0.4473, 0.2691, 0.4473, 0.3314, 0.4451, 0.3137, 0.4451, 0.2713, 0.4476, 0.2713, 0.4476, 0.3137, 0.3937, 0.6021, 0.3937, 0.5135, 0.3971, 0.5135, 0.3971, 0.6021, 0.4456, 0.3314, 0.4456, 0.2691, 0.4473, 0.2691, 0.4473, 0.3314, 0.4464, 0.3137, 0.4464, 0.2713, 0.4476, 0.2713, 0.4476, 0.3137, 0.4453, 0.3281, 0.4453, 0.2691, 0.4469, 0.2691, 0.4469, 0.3281, 0.4421, 0.2691, 0.4404, 0.2691, 0.4404, 0.3314, 0.4421, 0.3314, 0.4465, 0.3115, 0.4465, 0.2713, 0.4476, 0.2713, 0.4476, 0.3115, 0.4464, 0.3137, 0.4476, 0.3137, 0.4476, 0.2713, 0.4464, 0.2713, 0.442, 0.2691, 0.4404, 0.2691, 0.4404, 0.3314, 0.442, 0.3314, 0.4421, 0.2691, 0.4421, 0.3314, 0.4404, 0.3314, 0.4404, 0.2691, 0.4573, 0.6028, 0.4573, 0.5119, 0.3978, 0.5119, 0.3978, 0.6028, 0.4443, 0.2713, 0.4443, 0.3137, 0.4432, 0.3137, 0.4432, 0.2713, 0.4462, 0.3109, 0.4462, 0.2741, 0.4476, 0.2741, 0.4476, 0.3109, 0.4441, 0.2691, 0.4404, 0.2691, 0.4404, 0.3314, 0.4441, 0.3314, 0.4434, 0.2713, 0.4434, 0.3137, 0.442, 0.3137, 0.442, 0.2713, 1.216e-05, 0.25, 1.222e-05, 0.0001119, 0.25, 0.0001119, 0.25, 0.25, 0.2501, 0.25, 0.2501, 7.412e-05, 0.5, 7.415e-05, 0.5, 0.25, 1.806e-05, 5.29e-05, 0.25, 5.287e-05, 0.25, 0.25, 1.806e-05, 0.25, 0.3959, 0.5135, 0.3959, 0.6021, 0.3937, 0.6021, 0.3937, 0.5135, 0.3937, 0.6021, 0.3937, 0.5135, 0.3955, 0.5135, 0.3955, 0.6021, 0.3937, 0.5135, 0.4823, 0.5135, 0.4823, 0.5157, 0.3937, 0.5157, 0.3937, 0.6021, 0.3937, 0.5135, 0.3955, 0.5135, 0.3955, 0.6021, 0.3937, 0.6021, 0.3937, 0.5135, 0.3967, 0.5135, 0.3967, 0.6021, 0.3937, 0.6021, 0.3937, 0.5135, 0.3959, 0.5135, 0.3959, 0.6021, 0.3937, 0.6021, 0.3937, 0.5135, 0.3967, 0.5135, 0.3967, 0.6021, 0.3959, 0.5135, 0.3959, 0.6021, 0.3937, 0.6021, 0.3937, 0.5135, 0.1802, 0.279, 0.1722, 0.2711, 0.1722, 0.3161, 0.1802, 0.3161, 0.1722, 0.3161, 0.1722, 0.2786, 0.1797, 0.2711, 0.1797, 0.3161, 0.1722, 0.3161, 0.1797, 0.3161, 0.1797, 0.2711, 0.1722, 0.2786, 0.1802, 0.279, 0.1802, 0.3161, 0.1722, 0.3161, 0.1722, 0.2711, 0.1721, 0.29, 0.1743, 0.29, 0.1743, 0.3279, 0.1721, 0.3302, 0.1721, 0.29, 0.1721, 0.3302, 0.1743, 0.3279, 0.1743, 0.29, 0.1752, 0.2741, 0.1752, 0.3131, 0.1722, 0.3161, 0.1722, 0.2711, 0.1722, 0.2711, 0.1812, 0.2711, 0.1812, 0.3161, 0.1722, 0.3161, 0.1721, 0.29, 0.1721, 0.3302, 0.1813, 0.3302, 0.1813, 0.29, 0.1797, 0.2711, 0.1797, 0.3086, 0.1722, 0.3161, 0.1722, 0.2711, 0.1802, 0.2711, 0.1722, 0.2711, 0.1722, 0.3161, 0.1802, 0.3081, 0.1797, 0.2711, 0.1722, 0.2711, 0.1722, 0.3161, 0.1797, 0.3086, 0.1802, 0.2711, 0.1802, 0.3081, 0.1722, 0.3161, 0.1722, 0.2711, 0.1747, 0.2711, 0.1747, 0.3161, 0.1722, 0.3136, 0.1722, 0.2711, 0.1747, 0.2711, 0.1722, 0.2711, 0.1722, 0.3136, 0.1747, 0.3161, 0.1721, 0.29, 0.1721, 0.3302, 0.1813, 0.3302, 0.1813, 0.29, 0.1812, 0.3161, 0.1722, 0.3161, 0.1722, 0.2711, 0.1812, 0.2711, 0.1722, 0.3161, 0.1752, 0.3131, 0.1752, 0.2741, 0.1722, 0.2711, 0.25, 0.25, 0.25, 1.833e-05, 1.991e-05, 1.842e-05, 2.003e-05, 0.25, 2.009e-05, 1.836e-05, 0.25, 1.839e-05, 0.25, 0.25, 1.997e-05, 0.25, 0.4404, 0.3572, 0.4404, 0.2689, 0.4421, 0.2689, 0.4421, 0.3572, 0.4404, 0.3572, 0.4421, 0.3572, 0.4421, 0.2689, 0.4404, 0.2689, 0.4404, 0.3572, 0.4404, 0.2689, 0.4474, 0.2689, 0.4474, 0.3572, 0.4474, 0.2689, 0.4404, 0.2689, 0.4404, 0.3572, 0.4474, 0.3572, 0.4404, 0.3572, 0.4404, 0.2689, 0.4421, 0.2689, 0.4421, 0.3572, 0.4404, 0.3572, 0.4421, 0.3572, 0.4421, 0.2689, 0.4404, 0.2689, 0.4404, 0.3572, 0.4421, 0.3572, 0.4421, 0.2689, 0.4404, 0.2689, 0.4404, 0.3572, 0.4404, 0.2689, 0.4421, 0.2689, 0.4421, 0.3572, 0.4404, 0.3572, 0.4474, 0.3572, 0.4474, 0.2689, 0.4404, 0.2689, 0.4474, 0.2689, 0.4474, 0.3572, 0.4404, 0.3572, 0.4404, 0.2689, 0.4404, 0.3572, 0.4421, 0.3572, 0.4421, 0.2689, 0.4404, 0.2689, 0.4404, 0.3572, 0.4404, 0.2689, 0.4421, 0.2689, 0.4421, 0.3572, 0.1723, 0.3274, 0.181, 0.3274, 0.181, 0.2665, 0.1723, 0.2665, 0.1723, 0.3274, 0.181, 0.3274, 0.181, 0.2665, 0.1723, 0.2665, 0.1764, 0.3623, 0.1813, 0.3623, 0.1813, 0.2768, 0.1764, 0.2768, 0.1764, 0.3623, 0.1813, 0.3623, 0.1813, 0.2768, 0.1764, 0.2768, 0.1814, 0.2915, 0.172, 0.2915, 0.172, 0.3569, 0.1814, 0.3569, 0.1814, 0.2915, 0.172, 0.2915, 0.172, 0.3569, 0.1814, 0.3569, 0.1813, 0.2794, 0.1813, 0.2689, 0.1771, 0.2689, 0.1771, 0.2794, 0.1771, 0.2689, 0.1771, 0.2794, 0.1813, 0.2794, 0.1813, 0.2689, 0.1789, 0.2711, 0.1789, 0.3161, 0.1722, 0.3161, 0.1722, 0.2711, 0.1787, 0.29, 0.1721, 0.29, 0.1721, 0.3302, 0.1787, 0.3302, 0.1789, 0.2711, 0.1722, 0.2711, 0.1722, 0.3161, 0.1789, 0.3161, 0.1787, 0.29, 0.1787, 0.3302, 0.1721, 0.3302, 0.1721, 0.29, 0.1722, 0.3161, 0.1722, 0.2711, 0.1745, 0.2733, 0.1745, 0.3138, 0.1722, 0.3161, 0.1745, 0.3138, 0.1745, 0.2733, 0.1722, 0.2711, 0.1721, 0.29, 0.1721, 0.3302, 0.1813, 0.3302, 0.1813, 0.29, 0.1812, 0.3161, 0.1722, 0.3161, 0.1722, 0.2711, 0.1812, 0.2711, 0.1752, 0.2711, 0.1722, 0.2741, 0.1722, 0.3131, 0.1752, 0.3161, 1.499e-05, 3.701e-05, 1.499e-05, 0.25, 0.25, 0.25, 0.25, 3.704e-05, 0.1721, 0.29, 0.1721, 0.3302, 0.1801, 0.3302, 0.1801, 0.29, 0.1813, 0.29, 0.1813, 0.3302, 0.1721, 0.3302, 0.1721, 0.29, 0.1722, 0.3131, 0.1722, 0.2741, 0.1752, 0.2711, 0.1752, 0.3161, 0.1721, 0.3302, 0.1721, 0.29, 0.1781, 0.29, 0.1781, 0.3302, 0.1787, 0.29, 0.1721, 0.29, 0.1721, 0.3302, 0.1787, 0.3302, 0.1721, 0.3302, 0.1781, 0.3302, 0.1781, 0.29, 0.1721, 0.29, 0.1787, 0.29, 0.1787, 0.3302, 0.1721, 0.3302, 0.1721, 0.29, 0.1722, 0.3161, 0.1722, 0.2711, 0.1745, 0.2733, 0.1745, 0.3138, 0.1722, 0.3161, 0.1745, 0.3138, 0.1745, 0.2733, 0.1722, 0.2711, 0.1721, 0.29, 0.1721, 0.3302, 0.1813, 0.3302, 0.1813, 0.29, 0.1812, 0.3161, 0.1722, 0.3161, 0.1722, 0.2711, 0.1812, 0.2711, 0.1752, 0.2711, 0.1722, 0.2741, 0.1722, 0.3131, 0.1752, 0.3161, 0.25, 2.488e-05, 0.25, 0.25, 0.5, 0.25, 0.5, 2.486e-05, 0.1721, 0.29, 0.1721, 0.3302, 0.1801, 0.3302, 0.1801, 0.29, 0.1813, 0.29, 0.1813, 0.3302, 0.1721, 0.3302, 0.1721, 0.29, 0.1722, 0.3131, 0.1722, 0.2741, 0.1752, 0.2711, 0.1752, 0.3161, 0.2501, 0.25, 0.2501, 7.412e-05, 0.5, 7.415e-05, 0.5, 0.25, 1.216e-05, 0.25, 1.222e-05, 0.0001119, 0.25, 0.0001119, 0.25, 0.25, 0.8365, 0.9464, 0.7795, 0.9464, 0.7775, 0.9444, 0.8386, 0.9444, 0.7787, 0.9452, 0.8373, 0.9452, 0.8386, 0.9464, 0.7775, 0.9464, 0.8373, 0.9464, 0.7787, 0.9464, 0.7775, 0.9452, 0.8386, 0.9452, 0.7784, 0.9449, 0.8372, 0.9449, 0.8389, 0.9466, 0.7767, 0.9466, 0.8372, 0.9466, 0.7784, 0.9466, 0.7767, 0.9449, 0.8389, 0.9449, 0.8365, 0.9473, 0.7791, 0.9473, 0.7767, 0.9449, 0.8389, 0.9449, 0.7791, 0.9449, 0.8365, 0.9449, 0.8389, 0.9473, 0.7767, 0.9473, 0.8365, 0.9473, 0.7791, 0.9473, 0.7767, 0.9449, 0.8389, 0.9449, 0.7784, 0.9449, 0.8372, 0.9449, 0.8389, 0.9466, 0.7767, 0.9466, 0.8372, 0.9466, 0.7784, 0.9466, 0.7767, 0.9449, 0.8389, 0.9449, 0.7791, 0.9449, 0.8365, 0.9449, 0.8389, 0.9473, 0.7767, 0.9473, 0.8365, 0.9464, 0.7795, 0.9464, 0.7775, 0.9444, 0.8386, 0.9444, 0.808, 0.9464, 0.779, 0.9464, 0.7775, 0.9449, 0.808, 0.9449, 0.779, 0.9449, 0.808, 0.9449, 0.808, 0.9464, 0.7775, 0.9464, 0.779, 0.9449, 0.837, 0.9449, 0.8386, 0.9464, 0.7775, 0.9464, 0.808, 0.9464, 0.7787, 0.9464, 0.7775, 0.9452, 0.808, 0.9452, 0.837, 0.9464, 0.779, 0.9464, 0.7775, 0.9449, 0.8386, 0.9449, 0.7787, 0.9452, 0.808, 0.9452, 0.808, 0.9464, 0.7775, 0.9464, 0.779, 0.9449, 0.837, 0.9449, 0.8386, 0.9464, 0.7775, 0.9464, 0.808, 0.9449, 0.837, 0.9449, 0.8386, 0.9464, 0.808, 0.9464, 0.837, 0.9464, 0.808, 0.9464, 0.808, 0.9449, 0.8386, 0.9449, 0.779, 0.9449, 0.837, 0.9449, 0.8386, 0.9464, 0.7775, 0.9464, 0.8373, 0.9464, 0.808, 0.9464, 0.808, 0.9452, 0.8386, 0.9452, 0.808, 0.9452, 0.8373, 0.9452, 0.8386, 0.9464, 0.808, 0.9464, 0.7787, 0.9461, 0.7772, 0.943, 0.8387, 0.943, 0.8372, 0.9461, 0.8387, 0.9461, 0.7772, 0.9461, 0.7787, 0.943, 0.8372, 0.943, 0.7772, 0.943, 0.8387, 0.943, 0.8372, 0.9461, 0.7787, 0.9461, 0.7787, 0.9461, 0.7772, 0.943, 0.8387, 0.943, 0.8372, 0.9461, 0.105, 0.8962, 0.105, 0.9785, 0.02268, 0.9785, 0.02268, 0.8962, 0.3934, 0.512, 0.4831, 0.512, 0.4831, 0.6017, 0.3934, 0.6017, 0.02268, 0.8962, 0.105, 0.8962, 0.105, 0.9648, 0.02268, 0.9648, 1.77e-05, 0.25, 1.776e-05, 1.878e-05, 0.25, 1.875e-05, 0.25, 0.25, 0.4831, 0.5868, 0.3934, 0.5868, 0.3934, 0.512, 0.4831, 0.512, 0.02268, 0.8962, 0.105, 0.8962, 0.105, 0.955, 0.02268, 0.955, 0.447, 0.511, 0.447, 0.5973, 0.3952, 0.5973, 0.3952, 0.511, 0.02268, 0.8962, 0.105, 0.8962, 0.105, 0.955, 0.02268, 0.955, 1.928e-05, 0.25, 1.922e-05, 3.022e-05, 0.25, 3.019e-05, 0.25, 0.25, 0.4815, 0.5542, 0.3952, 0.5542, 0.3952, 0.511, 0.4815, 0.511, 0.02303, 0.9787, 0.02303, 0.8974, 0.07182, 0.8974, 0.07182, 0.9787, 0.02303, 0.8974, 0.1043, 0.8974, 0.1043, 0.9462, 0.02303, 0.9462, 0.07182, 0.8974, 0.07182, 0.9787, 0.02303, 0.9787, 0.02303, 0.8974, 0.02268, 0.8962, 0.105, 0.8962, 0.105, 0.9785, 0.02268, 0.9785, 0.02268, 0.8962, 0.105, 0.8962, 0.105, 0.9785, 0.02268, 0.9785, 0.105, 0.8962, 0.105, 0.9785, 0.02268, 0.9785, 0.02268, 0.8962, 0.02303, 0.8974, 0.1043, 0.8974, 0.1043, 0.9462, 0.02303, 0.9462, 0.9188, 0.9248, 0.9188, 0.9494, 0.8893, 0.9494, 0.8893, 0.9248, 0.02268, 0.8962, 0.105, 0.8962, 0.105, 0.9785, 0.02268, 0.9785, 0.02268, 0.8962, 0.105, 0.8962, 0.105, 0.9785, 0.02268, 0.9785, 0.02268, 0.8962, 0.105, 0.8962, 0.105, 0.9785, 0.02268, 0.9785, 0.0368, 0.9162, 0.0368, 0.9585, 0.02268, 0.9785, 0.02268, 0.8962, 0.06738, 0.9585, 0.06738, 0.9162, 0.08149, 0.8962, 0.08149, 0.9785, 0.0368, 0.9585, 0.06738, 0.9585, 0.08149, 0.9785, 0.02268, 0.9785, 0.03722, 0.9373, 0.05175, 0.9167, 0.05175, 0.9579, 0.08502, 0.9409, 0.08502, 0.9103, 0.105, 0.8962, 0.105, 0.955, 0.08502, 0.9103, 0.04268, 0.9103, 0.02268, 0.8962, 0.105, 0.8962, 0.04268, 0.9409, 0.08502, 0.9409, 0.105, 0.955, 0.02268, 0.955, 0.06629, 0.9579, 0.05176, 0.9373, 0.06629, 0.9167, 0.3937, 0.6021, 0.3937, 0.5135, 0.3962, 0.5135, 0.3962, 0.6021, 0.4823, 0.516, 0.3937, 0.516, 0.3937, 0.5135, 0.4823, 0.5135, 0.3937, 0.6021, 0.3937, 0.5135, 0.3971, 0.5135, 0.3971, 0.6021, 0.3971, 0.5135, 0.3971, 0.6021, 0.3937, 0.6021, 0.3937, 0.5135, 0.3971, 0.5135, 0.3971, 0.6021, 0.3937, 0.6021, 0.3937, 0.5135, 0.3937, 0.5135, 0.4823, 0.5135, 0.4823, 0.516, 0.3937, 0.516, 0.3937, 0.5135, 0.4823, 0.5135, 0.4823, 0.516, 0.3937, 0.516, 0.3937, 0.6021, 0.3937, 0.5135, 0.3971, 0.5135, 0.3971, 0.6021, 0.4465, 0.2713, 0.4465, 0.3115, 0.4443, 0.3137, 0.4443, 0.2713, 0.4456, 0.2691, 0.4456, 0.3314, 0.4421, 0.3314, 0.4421, 0.2691, 0.4453, 0.2691, 0.442, 0.2691, 0.442, 0.3314, 0.4453, 0.3281, 0.4456, 0.2691, 0.4421, 0.2691, 0.4421, 0.3314, 0.4456, 0.3314, 0.4476, 0.2713, 0.4476, 0.3137, 0.4451, 0.3137, 0.4451, 0.2713, 0.4441, 0.2691, 0.4404, 0.2691, 0.4404, 0.3314, 0.4441, 0.3314, 0.4434, 0.2713, 0.4462, 0.2741, 0.4462, 0.3109, 0.4434, 0.3137, 0.4673, 0.6028, 0.3978, 0.6028, 0.3978, 0.5119, 0.4673, 0.5119, 0.4476, 0.3137, 0.4476, 0.2713, 0.4426, 0.2713, 0.4426, 0.3137, 0.4401, 0.2713, 0.4451, 0.2713, 0.4451, 0.3137, 0.4401, 0.3137, 0.3985, 0.5102, 0.3949, 0.5102, 0.3949, 0.6035, 0.3985, 0.6035, 0.3937, 0.5135, 0.4823, 0.5135, 0.4823, 0.5169, 0.3937, 0.5169, 0.4456, 0.3314, 0.4456, 0.2691, 0.4473, 0.2691, 0.4473, 0.3314, 0.4451, 0.3137, 0.4451, 0.2713, 0.4476, 0.2713, 0.4476, 0.3137, 0.3937, 0.6021, 0.3937, 0.5135, 0.3971, 0.5135, 0.3971, 0.6021, 0.4456, 0.3314, 0.4456, 0.2691, 0.4473, 0.2691, 0.4473, 0.3314, 0.4464, 0.3137, 0.4464, 0.2713, 0.4476, 0.2713, 0.4476, 0.3137, 0.4453, 0.3281, 0.4453, 0.2691, 0.4469, 0.2691, 0.4469, 0.3281, 0.4421, 0.2691, 0.4404, 0.2691, 0.4404, 0.3314, 0.4421, 0.3314, 0.4465, 0.3115, 0.4465, 0.2713, 0.4476, 0.2713, 0.4476, 0.3115, 0.4464, 0.3137, 0.4476, 0.3137, 0.4476, 0.2713, 0.4464, 0.2713, 0.442, 0.2691, 0.4404, 0.2691, 0.4404, 0.3314, 0.442, 0.3314, 0.4421, 0.2691, 0.4421, 0.3314, 0.4404, 0.3314, 0.4404, 0.2691, 0.4573, 0.6028, 0.4573, 0.5119, 0.3978, 0.5119, 0.3978, 0.6028, 0.4443, 0.2713, 0.4443, 0.3137, 0.4432, 0.3137, 0.4432, 0.2713, 0.4462, 0.3109, 0.4462, 0.2741, 0.4476, 0.2741, 0.4476, 0.3109, 0.4441, 0.2691, 0.4404, 0.2691, 0.4404, 0.3314, 0.4441, 0.3314, 0.4434, 0.2713, 0.4434, 0.3137, 0.442, 0.3137, 0.442, 0.2713, 0.1802, 0.279, 0.1722, 0.2711, 0.1722, 0.3161, 0.1802, 0.3161, 0.1722, 0.3161, 0.1722, 0.2786, 0.1797, 0.2711, 0.1797, 0.3161, 0.1722, 0.3161, 0.1797, 0.3161, 0.1797, 0.2711, 0.1722, 0.2786, 0.1802, 0.279, 0.1802, 0.3161, 0.1722, 0.3161, 0.1722, 0.2711, 0.1721, 0.29, 0.1743, 0.29, 0.1743, 0.3279, 0.1721, 0.3302, 0.1721, 0.29, 0.1721, 0.3302, 0.1743, 0.3279, 0.1743, 0.29, 0.1752, 0.2741, 0.1752, 0.3131, 0.1722, 0.3161, 0.1722, 0.2711, 0.1722, 0.2711, 0.1812, 0.2711, 0.1812, 0.3161, 0.1722, 0.3161, 0.1721, 0.29, 0.1721, 0.3302, 0.1813, 0.3302, 0.1813, 0.29, 0.1797, 0.2711, 0.1797, 0.3086, 0.1722, 0.3161, 0.1722, 0.2711, 0.1802, 0.2711, 0.1722, 0.2711, 0.1722, 0.3161, 0.1802, 0.3081, 0.1797, 0.2711, 0.1722, 0.2711, 0.1722, 0.3161, 0.1797, 0.3086, 0.1802, 0.2711, 0.1802, 0.3081, 0.1722, 0.3161, 0.1722, 0.2711, 0.1747, 0.2711, 0.1747, 0.3161, 0.1722, 0.3136, 0.1722, 0.2711, 0.1747, 0.2711, 0.1722, 0.2711, 0.1722, 0.3136, 0.1747, 0.3161, 0.1721, 0.29, 0.1721, 0.3302, 0.1813, 0.3302, 0.1813, 0.29, 0.1812, 0.3161, 0.1722, 0.3161, 0.1722, 0.2711, 0.1812, 0.2711, 0.1722, 0.3161, 0.1752, 0.3131, 0.1752, 0.2741, 0.1722, 0.2711, 0.25, 0.25, 0.25, 1.833e-05, 1.991e-05, 1.842e-05, 2.003e-05, 0.25, 2.009e-05, 1.836e-05, 0.25, 1.839e-05, 0.25, 0.25, 1.997e-05, 0.25, 0.4404, 0.3572, 0.4421, 0.3572, 0.4421, 0.2689, 0.4404, 0.2689, 0.4474, 0.2689, 0.4404, 0.2689, 0.4404, 0.3572, 0.4474, 0.3572, 0.4404, 0.3572, 0.4421, 0.3572, 0.4421, 0.2689, 0.4404, 0.2689, 0.4404, 0.3572, 0.4404, 0.2689, 0.4421, 0.2689, 0.4421, 0.3572, 0.4474, 0.2689, 0.4474, 0.3572, 0.4404, 0.3572, 0.4404, 0.2689, 0.4404, 0.3572, 0.4404, 0.2689, 0.4421, 0.2689, 0.4421, 0.3572, 0.1789, 0.2711, 0.1789, 0.3161, 0.1722, 0.3161, 0.1722, 0.2711, 0.1787, 0.29, 0.1721, 0.29, 0.1721, 0.3302, 0.1787, 0.3302, 0.1789, 0.2711, 0.1722, 0.2711, 0.1722, 0.3161, 0.1789, 0.3161, 0.1787, 0.29, 0.1787, 0.3302, 0.1721, 0.3302, 0.1721, 0.29, 0.1722, 0.3161, 0.1722, 0.2711, 0.1745, 0.2733, 0.1745, 0.3138, 0.1722, 0.3161, 0.1745, 0.3138, 0.1745, 0.2733, 0.1722, 0.2711, 0.1721, 0.29, 0.1721, 0.3302, 0.1813, 0.3302, 0.1813, 0.29, 0.1812, 0.3161, 0.1722, 0.3161, 0.1722, 0.2711, 0.1812, 0.2711, 0.1752, 0.2711, 0.1722, 0.2741, 0.1722, 0.3131, 0.1752, 0.3161, 0.25, 2.488e-05, 0.25, 0.25, 0.5, 0.25, 0.5, 2.491e-05, 0.1721, 0.29, 0.1721, 0.3302, 0.1801, 0.3302, 0.1801, 0.29, 0.1813, 0.29, 0.1721, 0.29, 0.1721, 0.3302, 0.1813, 0.3302, 0.1722, 0.3131, 0.1722, 0.2741, 0.1752, 0.2711, 0.1752, 0.3161, 0.1721, 0.3302, 0.1721, 0.29, 0.1781, 0.29, 0.1781, 0.3302, 0.1787, 0.29, 0.1721, 0.29, 0.1721, 0.3302, 0.1787, 0.3302, 0.1721, 0.3302, 0.1781, 0.3302, 0.1781, 0.29, 0.1721, 0.29, 0.1787, 0.29, 0.1787, 0.3302, 0.1721, 0.3302, 0.1721, 0.29, 0.1722, 0.3161, 0.1722, 0.2711, 0.1745, 0.2733, 0.1745, 0.3138, 0.1722, 0.3161, 0.1745, 0.3138, 0.1745, 0.2733, 0.1722, 0.2711, 0.1721, 0.29, 0.1721, 0.3302, 0.1813, 0.3302, 0.1813, 0.29, 0.1812, 0.3161, 0.1722, 0.3161, 0.1722, 0.2711, 0.1812, 0.2711, 0.1752, 0.2711, 0.1722, 0.2741, 0.1722, 0.3131, 0.1752, 0.3161, 1.499e-05, 3.701e-05, 1.499e-05, 0.25, 0.25, 0.25, 0.25, 3.698e-05, 0.1721, 0.29, 0.1721, 0.3302, 0.1801, 0.3302, 0.1801, 0.29, 0.1813, 0.29, 0.1721, 0.29, 0.1721, 0.3302, 0.1813, 0.3302, 0.1722, 0.3131, 0.1722, 0.2741, 0.1752, 0.2711, 0.1752, 0.3161, 0.9188, 0.9248, 0.9188, 0.9494, 0.8893, 0.9494, 0.8893, 0.9248, 0.9188, 0.9248, 0.9188, 0.9494, 0.8893, 0.9494, 0.8893, 0.9248, 0.9188, 0.9248, 0.9188, 0.9494, 0.8893, 0.9494, 0.8893, 0.9248, 0.7784, 0.9449, 0.8372, 0.9449, 0.8389, 0.9466, 0.7767, 0.9466, 0.8372, 0.9466, 0.7784, 0.9466, 0.7767, 0.9449, 0.8389, 0.9449, 0.8365, 0.9473, 0.7791, 0.9473, 0.7767, 0.9449, 0.8389, 0.9449, 0.7791, 0.9449, 0.8365, 0.9449, 0.8389, 0.9473, 0.7767, 0.9473, 0.8365, 0.9473, 0.7791, 0.9473, 0.7767, 0.9449, 0.8389, 0.9449, 0.7784, 0.9449, 0.8372, 0.9449, 0.8389, 0.9466, 0.7767, 0.9466, 0.8372, 0.9466, 0.7784, 0.9466, 0.7767, 0.9449, 0.8389, 0.9449, 0.7791, 0.9449, 0.8365, 0.9449, 0.8389, 0.9473, 0.7767, 0.9473, 0.105, 0.8962, 0.105, 0.9785, 0.02268, 0.9785, 0.02268, 0.8962, 0.02303, 0.8974, 0.1043, 0.8974, 0.1043, 0.9462, 0.02303, 0.9462, 0.3934, 0.512, 0.4831, 0.512, 0.4831, 0.6017, 0.3934, 0.6017, 0.02268, 0.8962, 0.105, 0.8962, 0.105, 0.9648, 0.02268, 0.9648, 0.25, 0.25, 0.25, 6.646e-06, 0.5, 6.616e-06, 0.5, 0.25, 0.4831, 0.5868, 0.3934, 0.5868, 0.3934, 0.512, 0.4831, 0.512, 0.02268, 0.8962, 0.105, 0.8962, 0.105, 0.955, 0.02268, 0.955, 0.9532, 0.9248, 0.9532, 0.9494, 0.9188, 0.9494, 0.9188, 0.9248, 0.9877, 0.9248, 0.9877, 0.9494, 0.9532, 0.9494, 0.9532, 0.9248, 0.02268, 0.8962, 0.105, 0.8962, 0.105, 0.955, 0.02268, 0.955, 0.25, 0.25, 0.25, 1.809e-05, 0.5, 1.806e-05, 0.5, 0.25, 0.9877, 0.9248, 0.9877, 0.9494, 0.9532, 0.9494, 0.9532, 0.9248, 0.9877, 0.9248, 0.9877, 0.9494, 0.9532, 0.9494, 0.9532, 0.9248, 0.9532, 0.9248, 0.9532, 0.9494, 0.9188, 0.9494, 0.9188, 0.9248, 0.9532, 0.9248, 0.9532, 0.9494, 0.9188, 0.9494, 0.9188, 0.9248, 0.02268, 0.8962, 0.105, 0.8962, 0.105, 0.9785, 0.02268, 0.9785, 0.02268, 0.8962, 0.105, 0.8962, 0.105, 0.9785, 0.02268, 0.9785, 0.105, 0.8962, 0.105, 0.9785, 0.02268, 0.9785, 0.02268, 0.8962, 0.07182, 0.8974, 0.07182, 0.9787, 0.02303, 0.9787, 0.02303, 0.8974, 0.07182, 0.8974, 0.07182, 0.9787, 0.02303, 0.9787, 0.02303, 0.8974, 0.02268, 0.8962, 0.105, 0.8962, 0.105, 0.9785, 0.02268, 0.9785, 0.02268, 0.8962, 0.105, 0.8962, 0.105, 0.9785, 0.02268, 0.9785, 0.02268, 0.8962, 0.105, 0.8962, 0.105, 0.9785, 0.02268, 0.9785, 0.0368, 0.9162, 0.0368, 0.9585, 0.02268, 0.9785, 0.02268, 0.8962, 0.06738, 0.9585, 0.06738, 0.9162, 0.08149, 0.8962, 0.08149, 0.9785, 0.0368, 0.9585, 0.06738, 0.9585, 0.08149, 0.9785, 0.02268, 0.9785, 0.03722, 0.9373, 0.05175, 0.9167, 0.05175, 0.9579, 0.08502, 0.9409, 0.08502, 0.9103, 0.105, 0.8962, 0.105, 0.955, 0.08502, 0.9103, 0.04268, 0.9103, 0.02268, 0.8962, 0.105, 0.8962, 0.04268, 0.9409, 0.08502, 0.9409, 0.105, 0.955, 0.02268, 0.955, 0.06629, 0.9579, 0.05176, 0.9373, 0.06629, 0.9167, 0.3937, 0.6021, 0.3937, 0.5135, 0.3962, 0.5135, 0.3962, 0.6021, 0.4823, 0.516, 0.3937, 0.516, 0.3937, 0.5135, 0.4823, 0.5135, 0.3937, 0.6021, 0.3937, 0.5135, 0.3971, 0.5135, 0.3971, 0.6021, 0.3971, 0.5135, 0.3971, 0.6021, 0.3937, 0.6021, 0.3937, 0.5135, 0.3971, 0.5135, 0.3971, 0.6021, 0.3937, 0.6021, 0.3937, 0.5135, 0.3937, 0.5135, 0.4823, 0.5135, 0.4823, 0.516, 0.3937, 0.516, 0.3937, 0.5135, 0.4823, 0.5135, 0.4823, 0.516, 0.3937, 0.516, 0.3937, 0.6021, 0.3937, 0.5135, 0.3971, 0.5135, 0.3971, 0.6021, 0.4465, 0.2713, 0.4465, 0.3115, 0.4443, 0.3137, 0.4443, 0.2713, 0.4456, 0.2691, 0.4456, 0.3314, 0.4421, 0.3314, 0.4421, 0.2691, 0.4453, 0.2691, 0.442, 0.2691, 0.442, 0.3314, 0.4453, 0.3281, 0.4456, 0.2691, 0.4421, 0.2691, 0.4421, 0.3314, 0.4456, 0.3314, 0.4476, 0.2713, 0.4476, 0.3137, 0.4451, 0.3137, 0.4451, 0.2713, 0.4441, 0.2691, 0.4404, 0.2691, 0.4404, 0.3314, 0.4441, 0.3314, 0.4434, 0.2713, 0.4462, 0.2741, 0.4462, 0.3109, 0.4434, 0.3137, 0.4673, 0.6028, 0.3978, 0.6028, 0.3978, 0.5119, 0.4673, 0.5119, 0.4476, 0.3137, 0.4476, 0.2713, 0.4426, 0.2713, 0.4426, 0.3137, 0.4401, 0.2713, 0.4451, 0.2713, 0.4451, 0.3137, 0.4401, 0.3137, 0.3985, 0.5102, 0.3949, 0.5102, 0.3949, 0.6035, 0.3985, 0.6035, 0.3937, 0.5135, 0.4823, 0.5135, 0.4823, 0.5169, 0.3937, 0.5169, 0.4456, 0.3314, 0.4473, 0.3314, 0.4473, 0.2691, 0.4456, 0.2691, 0.4451, 0.3137, 0.4451, 0.2713, 0.4476, 0.2713, 0.4476, 0.3137, 0.3937, 0.6021, 0.3937, 0.5135, 0.3971, 0.5135, 0.3971, 0.6021, 0.4456, 0.3314, 0.4456, 0.2691, 0.4473, 0.2691, 0.4473, 0.3314, 0.4464, 0.3137, 0.4464, 0.2713, 0.4476, 0.2713, 0.4476, 0.3137, 0.4453, 0.3281, 0.4469, 0.3281, 0.4469, 0.2691, 0.4453, 0.2691, 0.4421, 0.2691, 0.4404, 0.2691, 0.4404, 0.3314, 0.4421, 0.3314, 0.4465, 0.3115, 0.4465, 0.2713, 0.4476, 0.2713, 0.4476, 0.3115, 0.4464, 0.3137, 0.4476, 0.3137, 0.4476, 0.2713, 0.4464, 0.2713, 0.442, 0.2691, 0.4404, 0.2691, 0.4404, 0.3314, 0.442, 0.3314, 0.4421, 0.2691, 0.4421, 0.3314, 0.4404, 0.3314, 0.4404, 0.2691, 0.4573, 0.6028, 0.4573, 0.5119, 0.3978, 0.5119, 0.3978, 0.6028, 0.4443, 0.2713, 0.4443, 0.3137, 0.4432, 0.3137, 0.4432, 0.2713, 0.4462, 0.3109, 0.4462, 0.2741, 0.4476, 0.2741, 0.4476, 0.3109, 0.4441, 0.2691, 0.4404, 0.2691, 0.4404, 0.3314, 0.4441, 0.3314, 0.4434, 0.2713, 0.4434, 0.3137, 0.442, 0.3137, 0.442, 0.2713, 0.1802, 0.279, 0.1722, 0.2711, 0.1722, 0.3161, 0.1802, 0.3161, 0.1722, 0.3161, 0.1722, 0.2786, 0.1797, 0.2711, 0.1797, 0.3161, 0.1722, 0.3161, 0.1797, 0.3161, 0.1797, 0.2711, 0.1722, 0.2786, 0.1802, 0.279, 0.1802, 0.3161, 0.1722, 0.3161, 0.1722, 0.2711, 0.1721, 0.29, 0.1743, 0.29, 0.1743, 0.3279, 0.1721, 0.3302, 0.1721, 0.29, 0.1721, 0.3302, 0.1743, 0.3279, 0.1743, 0.29, 0.1752, 0.2741, 0.1752, 0.3131, 0.1722, 0.3161, 0.1722, 0.2711, 0.1722, 0.2711, 0.1812, 0.2711, 0.1812, 0.3161, 0.1722, 0.3161, 0.1721, 0.29, 0.1721, 0.3302, 0.1813, 0.3302, 0.1813, 0.29, 0.1797, 0.2711, 0.1797, 0.3086, 0.1722, 0.3161, 0.1722, 0.2711, 0.1802, 0.2711, 0.1722, 0.2711, 0.1722, 0.3161, 0.1802, 0.3081, 0.1797, 0.2711, 0.1722, 0.2711, 0.1722, 0.3161, 0.1797, 0.3086, 0.1802, 0.2711, 0.1802, 0.3081, 0.1722, 0.3161, 0.1722, 0.2711, 0.1747, 0.2711, 0.1747, 0.3161, 0.1722, 0.3136, 0.1722, 0.2711, 0.1747, 0.2711, 0.1722, 0.2711, 0.1722, 0.3136, 0.1747, 0.3161, 0.1721, 0.29, 0.1721, 0.3302, 0.1813, 0.3302, 0.1813, 0.29, 0.1812, 0.3161, 0.1722, 0.3161, 0.1722, 0.2711, 0.1812, 0.2711, 0.1722, 0.3161, 0.1752, 0.3131, 0.1752, 0.2741, 0.1722, 0.2711, 0.5, 0.25, 0.5, 6.199e-06, 0.25, 6.288e-06, 0.25, 0.25, 0.25, 6.229e-06, 0.5, 6.258e-06, 0.5, 0.25, 0.25, 0.25, 0.4404, 0.3572, 0.4404, 0.2689, 0.4421, 0.2689, 0.4421, 0.3572, 0.4474, 0.2689, 0.4404, 0.2689, 0.4404, 0.3572, 0.4474, 0.3572, 0.4404, 0.3572, 0.4421, 0.3572, 0.4421, 0.2689, 0.4404, 0.2689, 0.4404, 0.3572, 0.4404, 0.2689, 0.4421, 0.2689, 0.4421, 0.3572, 0.4474, 0.2689, 0.4474, 0.3572, 0.4404, 0.3572, 0.4404, 0.2689, 0.4404, 0.3572, 0.4404, 0.2689, 0.4421, 0.2689, 0.4421, 0.3572, 0.1789, 0.2711, 0.1789, 0.3161, 0.1722, 0.3161, 0.1722, 0.2711, 0.1787, 0.29, 0.1721, 0.29, 0.1721, 0.3302, 0.1787, 0.3302, 0.1789, 0.2711, 0.1722, 0.2711, 0.1722, 0.3161, 0.1789, 0.3161, 0.1787, 0.29, 0.1787, 0.3302, 0.1721, 0.3302, 0.1721, 0.29, 0.1722, 0.3161, 0.1722, 0.2711, 0.1745, 0.2733, 0.1745, 0.3138, 0.1722, 0.3161, 0.1745, 0.3138, 0.1745, 0.2733, 0.1722, 0.2711, 0.1721, 0.29, 0.1721, 0.3302, 0.1813, 0.3302, 0.1813, 0.29, 0.1812, 0.3161, 0.1722, 0.3161, 0.1722, 0.2711, 0.1812, 0.2711, 0.1752, 0.2711, 0.1722, 0.2741, 0.1722, 0.3131, 0.1752, 0.3161, 0.25, 2.488e-05, 0.25, 0.25, 0.5, 0.25, 0.5, 2.491e-05, 0.1721, 0.29, 0.1721, 0.3302, 0.1801, 0.3302, 0.1801, 0.29, 0.1813, 0.29, 0.1721, 0.29, 0.1721, 0.3302, 0.1813, 0.3302, 0.1722, 0.3131, 0.1722, 0.2741, 0.1752, 0.2711, 0.1752, 0.3161, 0.1721, 0.3302, 0.1721, 0.29, 0.1781, 0.29, 0.1781, 0.3302, 0.1787, 0.29, 0.1721, 0.29, 0.1721, 0.3302, 0.1787, 0.3302, 0.1721, 0.3302, 0.1781, 0.3302, 0.1781, 0.29, 0.1721, 0.29, 0.1787, 0.29, 0.1787, 0.3302, 0.1721, 0.3302, 0.1721, 0.29, 0.1722, 0.3161, 0.1722, 0.2711, 0.1745, 0.2733, 0.1745, 0.3138, 0.1722, 0.3161, 0.1745, 0.3138, 0.1745, 0.2733, 0.1722, 0.2711, 0.1721, 0.29, 0.1721, 0.3302, 0.1813, 0.3302, 0.1813, 0.29, 0.1812, 0.3161, 0.1722, 0.3161, 0.1722, 0.2711, 0.1812, 0.2711, 0.1752, 0.2711, 0.1722, 0.2741, 0.1722, 0.3131, 0.1752, 0.3161, 1.499e-05, 3.701e-05, 1.499e-05, 0.25, 0.25, 0.25, 0.25, 3.698e-05, 0.1721, 0.29, 0.1721, 0.3302, 0.1801, 0.3302, 0.1801, 0.29, 0.1813, 0.29, 0.1721, 0.29, 0.1721, 0.3302, 0.1813, 0.3302, 0.1722, 0.3131, 0.1722, 0.2741, 0.1752, 0.2711, 0.1752, 0.3161, 0.9877, 0.9248, 0.9877, 0.9494, 0.9532, 0.9494, 0.9532, 0.9248, 0.9532, 0.9248, 0.9532, 0.9494, 0.9188, 0.9494, 0.9188, 0.9248, 0.02303, 0.8974, 0.1043, 0.8974, 0.1043, 0.9381, 0.02303, 0.9381, 0.7784, 0.9449, 0.8372, 0.9449, 0.8389, 0.9466, 0.7767, 0.9466, 0.8372, 0.9466, 0.7784, 0.9466, 0.7767, 0.9449, 0.8389, 0.9449, 0.8365, 0.9473, 0.7791, 0.9473, 0.7767, 0.9449, 0.8389, 0.9449, 0.7791, 0.9449, 0.8365, 0.9449, 0.8389, 0.9473, 0.7767, 0.9473, 0.8365, 0.9473, 0.7791, 0.9473, 0.7767, 0.9449, 0.8389, 0.9449, 0.7784, 0.9449, 0.8372, 0.9449, 0.8389, 0.9466, 0.7767, 0.9466, 0.8372, 0.9466, 0.7784, 0.9466, 0.7767, 0.9449, 0.8389, 0.9449, 0.7791, 0.9449, 0.8365, 0.9449, 0.8389, 0.9473, 0.7767, 0.9473, 0.4438, 0.2701, 0.4438, 0.3072, 0.4432, 0.3079, 0.4432, 0.2701, 0.4445, 0.2708, 0.4445, 0.3079, 0.4438, 0.3079, 0.4438, 0.2701, 0.4438, 0.2701, 0.4438, 0.3079, 0.4408, 0.3049, 0.4408, 0.2701, 0.4432, 0.2701, 0.4432, 0.3079, 0.4407, 0.3079, 0.4407, 0.2725, 0.4407, 0.2725, 0.4407, 0.3079, 0.4401, 0.3072, 0.4401, 0.2725, 0.4408, 0.2701, 0.4408, 0.3049, 0.4401, 0.3049, 0.4401, 0.2708, 0.4477, 0.2701, 0.4477, 0.3079, 0.4464, 0.3079, 0.4464, 0.2701, 0.4414, 0.3079, 0.4414, 0.2751, 0.4464, 0.2701, 0.4464, 0.3079, 0.4401, 0.3079, 0.4401, 0.2751, 0.4414, 0.2751, 0.4414, 0.3079, 0.4414, 0.3079, 0.4414, 0.2751, 0.4401, 0.2751, 0.4401, 0.3079, 0.4477, 0.3079, 0.4477, 0.2701, 0.4464, 0.2701, 0.4464, 0.3079, 0.4464, 0.3079, 0.4464, 0.2701, 0.4414, 0.2751, 0.4414, 0.3079, 0.8342, 0.9331, 0.8342, 0.9485, 0.8319, 0.9485, 0.8319, 0.9331, 0.8296, 0.9331, 0.8296, 0.9485, 0.8235, 0.9485, 0.8235, 0.9331, 0.8319, 0.9331, 0.8319, 0.9485, 0.8296, 0.9485, 0.8296, 0.9331, 0.8342, 0.9393, 0.8365, 0.9393, 0.8365, 0.9454, 0.8342, 0.9454, 0.8342, 0.9331, 0.8365, 0.9331, 0.8365, 0.9393, 0.8342, 0.9393, 0.8342, 0.9331, 0.8342, 0.9485, 0.8319, 0.9485, 0.8319, 0.9331, 0.8296, 0.9331, 0.8296, 0.9485, 0.8235, 0.9485, 0.8235, 0.9331, 0.8319, 0.9331, 0.8319, 0.9485, 0.8296, 0.9485, 0.8296, 0.9331, 0.8342, 0.9393, 0.8365, 0.9393, 0.8365, 0.9454, 0.8342, 0.9454, 0.8342, 0.9331, 0.8365, 0.9331, 0.8365, 0.9393, 0.8342, 0.9393, 0.8342, 0.9331, 0.8342, 0.9485, 0.8319, 0.9485, 0.8319, 0.9331, 0.8296, 0.9331, 0.8296, 0.9485, 0.8235, 0.9485, 0.8235, 0.9331, 0.8319, 0.9331, 0.8319, 0.9485, 0.8296, 0.9485, 0.8296, 0.9331, 0.8342, 0.9393, 0.8365, 0.9393, 0.8365, 0.9454, 0.8342, 0.9454, 0.8342, 0.9331, 0.8365, 0.9331, 0.8365, 0.9393, 0.8342, 0.9393, 0.8342, 0.9331, 0.8342, 0.9485, 0.8319, 0.9485, 0.8319, 0.9331, 0.8296, 0.9331, 0.8296, 0.9485, 0.8235, 0.9485, 0.8235, 0.9331, 0.8319, 0.9331, 0.8319, 0.9485, 0.8296, 0.9485, 0.8296, 0.9331, 0.8342, 0.9393, 0.8365, 0.9393, 0.8365, 0.9454, 0.8342, 0.9454, 0.8342, 0.9331, 0.8365, 0.9331, 0.8365, 0.9393, 0.8342, 0.9393, 0.5953, 0.03254, 0.595, 0.03254, 0.595, 0.01817, 0.5953, 0.01817, 0.5953, 0.0469, 0.595, 0.0469, 0.595, 0.03254, 0.5953, 0.03254, 0.5953, 0.0469, 0.5953, 0.0492, 0.595, 0.0492, 0.595, 0.0469, 0.5953, 0.01588, 0.5953, 0.01817, 0.595, 0.01817, 0.595, 0.01588, 0.834, 0.2321, 0.834, 0.2253, 0.8342, 0.2253, 0.8342, 0.2321, 0.834, 0.2186, 0.8342, 0.2186, 0.8342, 0.2253, 0.834, 0.2253, 0.849, 0.2321, 0.8489, 0.2321, 0.8489, 0.2253, 0.849, 0.2253, 0.849, 0.2186, 0.849, 0.2253, 0.8489, 0.2253, 0.8489, 0.2186, 0.834, 0.2119, 0.8342, 0.2119, 0.8342, 0.2186, 0.834, 0.2186, 0.849, 0.2119, 0.849, 0.2186, 0.8489, 0.2186, 0.8489, 0.2119, 0.834, 0.2051, 0.8342, 0.2051, 0.8342, 0.2119, 0.834, 0.2119, 0.849, 0.2051, 0.849, 0.2119, 0.8489, 0.2119, 0.8489, 0.2051, 0.8422, 0.2013, 0.849, 0.2013, 0.8489, 0.2014, 0.8422, 0.2014, 0.834, 0.2013, 0.8422, 0.2013, 0.8422, 0.2014, 0.8342, 0.2014, 0.8489, 0.2051, 0.8489, 0.2014, 0.849, 0.2013, 0.849, 0.2051, 0.834, 0.2051, 0.834, 0.2013, 0.8342, 0.2014, 0.8342, 0.2051, 0.8224, 0.2286, 0.8224, 0.2254, 0.8226, 0.2254, 0.8226, 0.2286, 0.8224, 0.2186, 0.8224, 0.2121, 0.8226, 0.2121, 0.8226, 0.2186, 0.8224, 0.2254, 0.8224, 0.2186, 0.8226, 0.2186, 0.8226, 0.2254, 0.8224, 0.2121, 0.8224, 0.2049, 0.8226, 0.2049, 0.8226, 0.2121, 0.846, 0.2284, 0.846, 0.2252, 0.8462, 0.2252, 0.8462, 0.2284, 0.846, 0.2184, 0.846, 0.2119, 0.8462, 0.2119, 0.8462, 0.2184, 0.846, 0.2252, 0.846, 0.2184, 0.8462, 0.2184, 0.8462, 0.2252, 0.846, 0.2119, 0.846, 0.2048, 0.8462, 0.2048, 0.8462, 0.2119, 0.846, 0.2049, 0.8428, 0.2049, 0.8428, 0.2048, 0.846, 0.2048, 0.836, 0.2049, 0.8296, 0.2049, 0.8296, 0.2048, 0.836, 0.2048, 0.8428, 0.2049, 0.836, 0.2049, 0.836, 0.2048, 0.8428, 0.2048, 0.8296, 0.2049, 0.8224, 0.2049, 0.8224, 0.2048, 0.8296, 0.2048, 0.6001, 0.0465, 0.6001, 0.02984, 0.6007, 0.02984, 0.6007, 0.0465, 0.5996, 0.01317, 0.6001, 0.01317, 0.6001, 0.02984, 0.5996, 0.02984, 0.6007, 0.01317, 0.6012, 0.01317, 0.6012, 0.02984, 0.6007, 0.02984, 0.6001, 0.01317, 0.6007, 0.01317, 0.6007, 0.02984, 0.6001, 0.02984, 0.5996, 0.0465, 0.5996, 0.02984, 0.6001, 0.02984, 0.6001, 0.0465, 0.6007, 0.0465, 0.6007, 0.02984, 0.6012, 0.02984, 0.6012, 0.0465])
me_cube.materials.append(mat_house5)
me_cube.use_remesh_preserve_volume = False
me_cube.use_remesh_preserve_attributes = False
me_cube.use_mirror_vertex_groups = False
me_cube.update()

# ---- objects
ob_house5 = bpy.data.objects.new('house5', me_cube)

# ---- transforms, parenting, visibility, modifiers, constraints
ob_house5.location = (0.0, 0.0, 0.0)
ob_house5.rotation_euler = (-1.571, -3.142, 0.0)
ob_house5.lock_rotations_4d = False
ob_house5.empty_display_type = 'ARROWS'
ob_house5.lineart.crease_threshold = 0.0

# ---- collection membership
col_collection.objects.link(ob_house5)

# ---- scene / render settings (as saved in the file)
scene.frame_start = 1; scene.frame_end = 250; scene.frame_set(1)
scene.render.engine = 'BLENDER_EEVEE_NEXT'
scene.cycles.use_denoising = False
scene.cycles.samples = 128
scene.cycles.sampling_pattern = 'TABULATED_SOBOL'
scene.cycles.use_adaptive_sampling = False
scene.cycles.use_light_tree = False
scene.view_settings.view_transform = 'Filmic'
bpy.context.view_layer.update()

# ---- added for rendering (the .blend has no active camera and no usable light): camera, sun
cam_auto = bpy.data.cameras.new('AutoCamera')
cam_auto.lens = 50.0
cam_auto.sensor_width = 36.0
cam_auto.clip_end = 1000.0
ob_auto_camera = bpy.data.objects.new('AutoCamera', cam_auto)
scene.collection.objects.link(ob_auto_camera)
ob_auto_camera.location = (12.6011, -15.6163, 19.6108)
ob_auto_camera.rotation_euler = (1.09748, -7.21219e-08, 0.694738)
scene.camera = ob_auto_camera
light_auto_sun = bpy.data.lights.new('AutoSun', 'SUN')
light_auto_sun.energy = 3.0
light_auto_sun.angle = 0.0523599
ob_auto_sun = bpy.data.objects.new('AutoSun', light_auto_sun)
scene.collection.objects.link(ob_auto_sun)
ob_auto_sun.rotation_euler = (0.872665, 0.174533, 0.523599)
bpy.context.view_layer.update()
